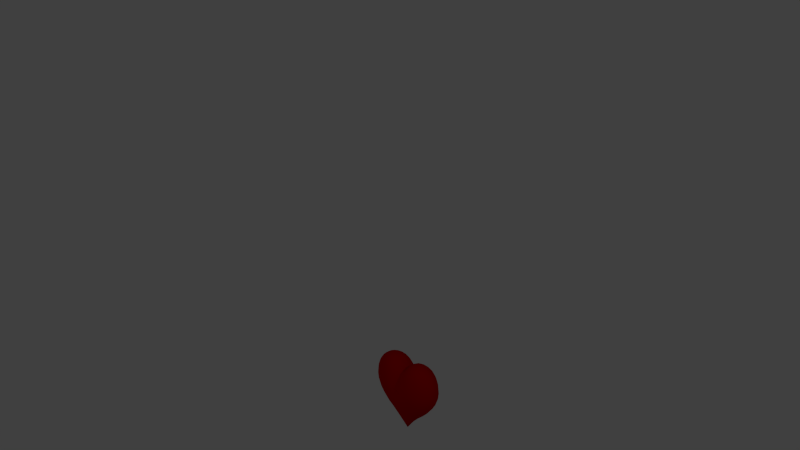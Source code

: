 # Source: Heart.blend  (saved by Blender 2.76.0; exported with 4.5.12 LTS)
import bpy
from mathutils import Matrix  # noqa: F401  (used for matrix-valued properties, if any)

bpy.ops.wm.read_factory_settings(use_empty=True)
scene = bpy.context.scene
scene.name = 'Scene'

# ---- collections
col_collection_1 = bpy.data.collections.new('Collection 1'); scene.collection.children.link(col_collection_1)

# ---- materials (node trees are filled in below, after node groups)
mat_heartcolor = bpy.data.materials.new('HeartColor')
mat_heartcolor.alpha_threshold = 0.0
mat_heartcolor.use_transparent_shadow = False
mat_heartcolor.diffuse_color = (0.5173, 0.0, 0.0, 1.0)
mat_heartcolor.roughness = 0.5
mat_heartcolor.line_color = (0.0, 0.0, 0.0, 1.0)

# ---- material node trees

# ---- world
world_world = bpy.data.worlds.new('World'); scene.world = world_world
world_world.color = (0.05088, 0.05088, 0.05088)
world_world.use_sun_shadow = False
world_world.sun_shadow_jitter_overblur = 0.0
world_world.cycles.sampling_method = 'MANUAL'
world_world.cycles.sample_map_resolution = 256

# ---- cameras
cam_camera = bpy.data.cameras.new('Camera')
cam_camera.clip_end = 100.0
cam_camera.lens = 35.0
cam_camera.sensor_width = 32.0
cam_camera.sensor_height = 18.0
cam_camera.dof.focus_distance = 0.0
cam_camera.dof.aperture_fstop = 128.0

# ---- lights
light_point_002 = bpy.data.lights.new('Point.002', 'POINT')
light_point_002.transmission_factor = 0.0
light_point_002.energy = 100.0
light_point_002.shadow_buffer_clip_start = 0.5
light_point_002.shadow_soft_size = 0.1
light_point_002.shadow_maximum_resolution = 0.006
light_point_002.use_absolute_resolution = True
light_point_002.cycles.use_multiple_importance_sampling = False
light_point_001 = bpy.data.lights.new('Point.001', 'POINT')
light_point_001.transmission_factor = 0.0
light_point_001.energy = 100.0
light_point_001.shadow_buffer_clip_start = 0.5
light_point_001.shadow_soft_size = 0.1
light_point_001.shadow_maximum_resolution = 0.006
light_point_001.use_absolute_resolution = True
light_point_001.cycles.use_multiple_importance_sampling = False

# ---- meshes
me_sphere = bpy.data.meshes.new('Sphere')
me_sphere.from_pydata([(0.1913, 0.03806, -1.263), (0.3753, 0.07466, -1.044), (0.5449, 0.1084, -0.8352), (0.687, 0.1366, -0.6607), (0.7821, 0.1556, -0.4866), (0.8272, 0.1645, -0.3252), (0.8487, 0.1688, -0.2078), (0.8641, 0.1719, -0.1235), (0.8445, 0.168, -0.01788), (0.7932, 0.1578, 0.1237), (0.7106, 0.1413, 0.2573), (0.6008, 0.1195, 0.3643), (0.4664, 0.09276, 0.4321), (0.3116, 0.06197, 0.4589), (0.1529, 0.03041, 0.4533), (0.1497, 0.06201, 0.4954), (0.312, 0.1292, 0.5361), (0.4653, 0.1927, 0.5244), (0.6049, 0.2505, 0.4692), (0.7225, 0.2993, 0.3774), (0.811, 0.3359, 0.2499), (0.8645, 0.3581, 0.09111), (0.8824, 0.3655, -0.05657), (0.8638, 0.3578, -0.1865), (0.8209, 0.34, -0.3253), (0.7542, 0.3124, -0.4873), (0.6513, 0.2698, -0.6574), (0.5133, 0.2126, -0.8267), (0.3536, 0.1464, -1.032), (0.1802, 0.07466, -1.255), (0.1622, 0.1084, -1.244), (0.3182, 0.2126, -1.019), (0.4619, 0.3087, -0.8143), (0.5879, 0.3928, -0.6508), (0.6896, 0.4608, -0.482), (0.7628, 0.5097, -0.3214), (0.809, 0.5405, -0.1641), (0.825, 0.5513, -0.002816), (0.8076, 0.5396, 0.1688), (0.7573, 0.506, 0.3272), (0.6764, 0.4519, 0.4504), (0.5688, 0.3801, 0.541), (0.4368, 0.2918, 0.5933), (0.2904, 0.194, 0.5967), (0.1391, 0.09294, 0.5354), (0.1214, 0.1214, 0.5719), (0.2534, 0.2534, 0.6448), (0.3816, 0.3816, 0.6372), (0.4936, 0.4936, 0.5791), (0.5857, 0.5857, 0.484), (0.6531, 0.6531, 0.3537), (0.6935, 0.6935, 0.1907), (0.7071, 0.7071, 0.01072), (0.6935, 0.6935, -0.1564), (0.6533, 0.6533, -0.3142), (0.5879, 0.5879, -0.4736), (0.5, 0.5, -0.6447), (0.3928, 0.3928, -0.8071), (0.2706, 0.2706, -1.005), (0.1379, 0.1379, -1.232), (0.1084, 0.1622, -1.22), (0.2126, 0.3182, -0.9939), (0.3087, 0.4619, -0.8055), (0.3928, 0.5879, -0.6426), (0.4619, 0.6913, -0.472), (0.5133, 0.7682, -0.3138), (0.5449, 0.8155, -0.1566), (0.5556, 0.8315, 0.0104), (0.5449, 0.8155, 0.1919), (0.5133, 0.7682, 0.3565), (0.4619, 0.6913, 0.4913), (0.3917, 0.5862, 0.5981), (0.3036, 0.4544, 0.6621), (0.2026, 0.3032, 0.6717), (0.09699, 0.1452, 0.602), (0.06727, 0.1624, 0.6157), (0.1413, 0.3411, 0.6932), (0.2107, 0.5087, 0.6793), (0.2705, 0.6532, 0.6046), (0.3182, 0.7682, 0.4948), (0.3536, 0.8536, 0.3609), (0.3753, 0.9061, 0.1931), (0.3827, 0.9239, 0.009546), (0.3753, 0.9061, -0.158), (0.3536, 0.8536, -0.3143), (0.3182, 0.7682, -0.4718), (0.2706, 0.6533, -0.6423), (0.2126, 0.5133, -0.8056), (0.1464, 0.3536, -0.9866), (0.07466, 0.1802, -1.212), (-1.247e-07, -3.01e-07, -1.49), (0.03806, 0.1913, -1.206), (0.07466, 0.3753, -0.9834), (0.1084, 0.5449, -0.8086), (0.1379, 0.6935, -0.6433), (0.1622, 0.8155, -0.4718), (0.1802, 0.9061, -0.3147), (0.1913, 0.9619, -0.1585), (0.1951, 0.9808, 0.009096), (0.1913, 0.9619, 0.1939), (0.1802, 0.9061, 0.3653), (0.1622, 0.8155, 0.5001), (0.1379, 0.6935, 0.6084), (0.1078, 0.5421, 0.6889), (0.07237, 0.3638, 0.7069), (0.0344, 0.173, 0.6205), (-3.433e-08, 0.1765, 0.6226), (-2.911e-08, 0.3713, 0.7101), (-3.866e-08, 0.553, 0.693), (-5.684e-08, 0.7071, 0.6103), (-5.286e-09, 0.8315, 0.5024), (-8.821e-08, 0.9239, 0.367), (-9.261e-08, 0.9808, 0.1943), (-2.656e-08, 1.0, 0.008982), (-4.578e-08, 0.9808, -0.1587), (-8.522e-08, 0.9239, -0.3148), (-5.286e-09, 0.8315, -0.4718), (-5.684e-08, 0.7071, -0.6437), (-5.571e-08, 0.5556, -0.8136), (-2.532e-08, 0.3827, -0.9846), (-6.963e-09, 0.1951, -1.204), (-0.03806, 0.1913, -1.206), (-0.07466, 0.3753, -0.9834), (-0.1084, 0.5449, -0.8086), (-0.1379, 0.6935, -0.6433), (-0.1622, 0.8155, -0.4718), (-0.1802, 0.9061, -0.3147), (-0.1913, 0.9619, -0.1585), (-0.1951, 0.9808, 0.009096), (-0.1913, 0.9619, 0.1944), (-0.1802, 0.9061, 0.3669), (-0.1622, 0.8155, 0.5028), (-0.1379, 0.6935, 0.6121), (-0.1078, 0.5421, 0.6937), (-0.07237, 0.3638, 0.7108), (-0.0344, 0.173, 0.6219), (-0.06727, 0.1624, 0.6184), (-0.1413, 0.3411, 0.7001), (-0.2107, 0.5087, 0.6897), (-0.2705, 0.6532, 0.6147), (-0.3182, 0.7682, 0.5025), (-0.3536, 0.8536, 0.3656), (-0.3753, 0.9061, 0.1942), (-0.3827, 0.9239, 0.009546), (-0.3753, 0.9061, -0.158), (-0.3536, 0.8536, -0.3143), (-0.3182, 0.7682, -0.4718), (-0.2706, 0.6533, -0.6423), (-0.2126, 0.5133, -0.8056), (-0.1464, 0.3536, -0.9866), (-0.07466, 0.1802, -1.212), (-0.1084, 0.1622, -1.22), (-0.2126, 0.3182, -0.9939), (-0.3087, 0.4619, -0.8055), (-0.3928, 0.5879, -0.6426), (-0.4619, 0.6913, -0.472), (-0.5133, 0.7682, -0.3138), (-0.5449, 0.8155, -0.1566), (-0.5556, 0.8315, 0.0104), (-0.5449, 0.8155, 0.1941), (-0.5133, 0.7682, 0.3645), (-0.4619, 0.6913, 0.5038), (-0.3917, 0.5862, 0.6135), (-0.3036, 0.4544, 0.6763), (-0.2026, 0.3032, 0.6806), (-0.09699, 0.1452, 0.6057), (-0.1214, 0.1214, 0.5757), (-0.2534, 0.2534, 0.6546), (-0.3816, 0.3816, 0.6528), (-0.4936, 0.4936, 0.5972), (-0.5857, 0.5857, 0.5), (-0.6531, 0.653, 0.3643), (-0.6935, 0.6935, 0.1938), (-0.7071, 0.7071, 0.01072), (-0.6935, 0.6935, -0.1564), (-0.6533, 0.6533, -0.3142), (-0.5879, 0.5879, -0.4736), (-0.5, 0.5, -0.6447), (-0.3928, 0.3928, -0.8071), (-0.2706, 0.2706, -1.005), (-0.1379, 0.1379, -1.232), (-0.1622, 0.1084, -1.244), (-0.3182, 0.2126, -1.019), (-0.4619, 0.3087, -0.8143), (-0.5879, 0.3928, -0.6508), (-0.6896, 0.4608, -0.482), (-0.7628, 0.5097, -0.3214), (-0.809, 0.5405, -0.1641), (-0.825, 0.5513, -0.002816), (-0.8076, 0.5396, 0.1709), (-0.7573, 0.506, 0.3371), (-0.6764, 0.4519, 0.4656), (-0.5688, 0.3801, 0.5578), (-0.4368, 0.2918, 0.6074), (-0.2904, 0.194, 0.6058), (-0.1391, 0.09294, 0.5389), (-0.1497, 0.06201, 0.4981), (-0.312, 0.1292, 0.543), (-0.4653, 0.1927, 0.5346), (-0.6049, 0.2505, 0.4805), (-0.7225, 0.2993, 0.3865), (-0.811, 0.3359, 0.2534), (-0.8645, 0.3581, 0.09124), (-0.8824, 0.3655, -0.05657), (-0.8638, 0.3578, -0.1865), (-0.8209, 0.34, -0.3253), (-0.7542, 0.3124, -0.4873), (-0.6513, 0.2698, -0.6574), (-0.5133, 0.2126, -0.8267), (-0.3536, 0.1464, -1.032), (-0.1802, 0.07466, -1.255), (-0.1913, 0.03806, -1.263), (-0.3753, 0.07466, -1.044), (-0.5449, 0.1084, -0.8352), (-0.687, 0.1366, -0.6607), (-0.7821, 0.1556, -0.4866), (-0.8272, 0.1645, -0.3252), (-0.8487, 0.1688, -0.2078), (-0.8641, 0.1719, -0.1235), (-0.8445, 0.168, -0.01788), (-0.7932, 0.1578, 0.1237), (-0.7106, 0.1413, 0.2589), (-0.6008, 0.1195, 0.3673), (-0.4664, 0.09276, 0.4364), (-0.3116, 0.06197, 0.4625), (-0.1529, 0.03041, 0.4549), (-0.1488, -9.546e-09, 0.4116), (-0.2918, -2.588e-08, 0.3792), (-0.4236, -5.589e-08, 0.3219), (-0.5392, -3.116e-08, 0.2362), (-0.634, -5.872e-08, 0.1228), (-0.7045, -1.019e-07, 0.002846), (-0.7479, -1.142e-07, -0.1185), (-0.7773, -6.568e-08, -0.1357), (-0.8023, -2.924e-08, -0.2025), (-0.8153, -9.476e-08, -0.3206), (-0.7877, -8.098e-08, -0.4846), (-0.6982, -5.012e-08, -0.6616), (-0.5556, -4.275e-08, -0.8386), (-0.3827, -1.519e-08, -1.047), (-0.1951, -1.942e-08, -1.266), (-0.1913, -0.03806, -1.263), (-0.3753, -0.07466, -1.044), (-0.5449, -0.1084, -0.8352), (-0.687, -0.1366, -0.6607), (-0.7821, -0.1556, -0.4866), (-0.8272, -0.1645, -0.3252), (-0.8487, -0.1688, -0.2078), (-0.8641, -0.1719, -0.1235), (-0.8445, -0.168, -0.01788), (-0.7932, -0.1578, 0.1237), (-0.7106, -0.1413, 0.2589), (-0.6008, -0.1195, 0.3673), (-0.4664, -0.09276, 0.4364), (-0.3116, -0.06197, 0.4625), (-0.1529, -0.03041, 0.4549), (-0.1497, -0.06201, 0.4981), (-0.312, -0.1292, 0.543), (-0.4653, -0.1927, 0.5346), (-0.6049, -0.2505, 0.4805), (-0.7225, -0.2993, 0.3865), (-0.811, -0.3359, 0.2534), (-0.8645, -0.3581, 0.09124), (-0.8824, -0.3655, -0.05657), (-0.8638, -0.3578, -0.1865), (-0.8209, -0.34, -0.3253), (-0.7542, -0.3124, -0.4873), (-0.6513, -0.2698, -0.6574), (-0.5133, -0.2126, -0.8267), (-0.3536, -0.1464, -1.032), (-0.1802, -0.07466, -1.255), (-0.1622, -0.1084, -1.244), (-0.3182, -0.2126, -1.019), (-0.4619, -0.3087, -0.8143), (-0.5879, -0.3928, -0.6508), (-0.6896, -0.4608, -0.482), (-0.7628, -0.5097, -0.3214), (-0.809, -0.5405, -0.1641), (-0.825, -0.5513, -0.002816), (-0.8076, -0.5396, 0.1709), (-0.7573, -0.506, 0.3371), (-0.6764, -0.4519, 0.4656), (-0.5688, -0.3801, 0.5578), (-0.4368, -0.2918, 0.6074), (-0.2904, -0.194, 0.6058), (-0.1391, -0.09294, 0.5389), (-0.1214, -0.1214, 0.5757), (-0.2534, -0.2534, 0.6546), (-0.3816, -0.3816, 0.6528), (-0.4936, -0.4936, 0.5972), (-0.5857, -0.5857, 0.5), (-0.653, -0.6531, 0.3643), (-0.6935, -0.6935, 0.1938), (-0.7071, -0.7071, 0.01072), (-0.6935, -0.6935, -0.1564), (-0.6533, -0.6533, -0.3142), (-0.5879, -0.5879, -0.4736), (-0.5, -0.5, -0.6447), (-0.3928, -0.3928, -0.8071), (-0.2706, -0.2706, -1.005), (-0.1379, -0.1379, -1.232), (-0.1084, -0.1622, -1.22), (-0.2126, -0.3182, -0.9939), (-0.3087, -0.4619, -0.8055), (-0.3928, -0.5879, -0.6426), (-0.4619, -0.6913, -0.472), (-0.5133, -0.7682, -0.3138), (-0.5449, -0.8155, -0.1566), (-0.5556, -0.8315, 0.0104), (-0.5449, -0.8155, 0.1941), (-0.5133, -0.7682, 0.3645), (-0.4619, -0.6913, 0.5038), (-0.3917, -0.5862, 0.6135), (-0.3036, -0.4544, 0.6763), (-0.2026, -0.3032, 0.6806), (-0.09699, -0.1452, 0.6057), (-0.06727, -0.1624, 0.6184), (-0.1413, -0.3411, 0.7001), (-0.2107, -0.5087, 0.6897), (-0.2705, -0.6532, 0.6147), (-0.3182, -0.7682, 0.5025), (-0.3536, -0.8536, 0.3656), (-0.3753, -0.9061, 0.1942), (-0.3827, -0.9239, 0.009546), (-0.3753, -0.9061, -0.158), (-0.3536, -0.8536, -0.3143), (-0.3182, -0.7682, -0.4718), (-0.2706, -0.6533, -0.6423), (-0.2126, -0.5133, -0.8056), (-0.1464, -0.3536, -0.9866), (-0.07466, -0.1802, -1.212), (-0.03806, -0.1913, -1.206), (-0.07466, -0.3753, -0.9834), (-0.1084, -0.5449, -0.8086), (-0.1379, -0.6935, -0.6433), (-0.1622, -0.8155, -0.4718), (-0.1802, -0.9061, -0.3147), (-0.1913, -0.9619, -0.1585), (-0.1951, -0.9808, 0.009096), (-0.1913, -0.9619, 0.1944), (-0.1802, -0.9061, 0.3669), (-0.1622, -0.8155, 0.5028), (-0.1379, -0.6935, 0.6121), (-0.1078, -0.5421, 0.6937), (-0.07237, -0.3638, 0.7108), (-0.0344, -0.173, 0.6219), (1.759e-08, -0.1765, 0.6226), (4.824e-08, -0.3713, 0.7101), (8.843e-08, -0.553, 0.693), (7.476e-08, -0.7071, 0.6103), (1.139e-07, -0.8315, 0.5024), (2.054e-07, -0.9239, 0.367), (2.421e-07, -0.9808, 0.1943), (1.498e-07, -1.0, 0.008982), (1.019e-07, -0.9808, -0.1587), (2.054e-07, -0.9239, -0.3148), (1.139e-07, -0.8315, -0.4718), (7.476e-08, -0.7071, -0.6437), (8.526e-08, -0.5556, -0.8136), (4.159e-08, -0.3827, -0.9846), (2.091e-08, -0.1951, -1.204), (0.03806, -0.1913, -1.206), (0.07466, -0.3753, -0.9834), (0.1084, -0.5449, -0.8086), (0.1379, -0.6935, -0.6433), (0.1622, -0.8155, -0.4718), (0.1802, -0.9061, -0.3147), (0.1913, -0.9619, -0.1585), (0.1951, -0.9808, 0.009096), (0.1913, -0.9619, 0.1939), (0.1802, -0.9061, 0.3653), (0.1622, -0.8155, 0.5001), (0.1379, -0.6935, 0.6084), (0.1078, -0.5421, 0.6889), (0.07237, -0.3638, 0.7069), (0.0344, -0.173, 0.6205), (0.06727, -0.1624, 0.6157), (0.1413, -0.3411, 0.6932), (0.2107, -0.5087, 0.6793), (0.2705, -0.6532, 0.6046), (0.3182, -0.7682, 0.4948), (0.3536, -0.8536, 0.3609), (0.3753, -0.9061, 0.1931), (0.3827, -0.9239, 0.009546), (0.3753, -0.9061, -0.158), (0.3536, -0.8536, -0.3143), (0.3182, -0.7682, -0.4718), (0.2706, -0.6533, -0.6423), (0.2126, -0.5133, -0.8056), (0.1464, -0.3536, -0.9866), (0.07466, -0.1802, -1.212), (0.1084, -0.1622, -1.22), (0.2126, -0.3182, -0.9939), (0.3087, -0.4619, -0.8055), (0.3928, -0.5879, -0.6426), (0.4619, -0.6913, -0.472), (0.5133, -0.7682, -0.3138), (0.5449, -0.8155, -0.1566), (0.5556, -0.8315, 0.0104), (0.5449, -0.8155, 0.1919), (0.5133, -0.7682, 0.3565), (0.4619, -0.6913, 0.4913), (0.3917, -0.5862, 0.5981), (0.3036, -0.4544, 0.6621), (0.2026, -0.3032, 0.6717), (0.09699, -0.1452, 0.602), (0.1214, -0.1214, 0.5719), (0.2534, -0.2534, 0.6448), (0.3816, -0.3816, 0.6372), (0.4936, -0.4936, 0.5791), (0.5857, -0.5857, 0.484), (0.653, -0.653, 0.3537), (0.6935, -0.6935, 0.1907), (0.7071, -0.7071, 0.01072), (0.6935, -0.6935, -0.1564), (0.6533, -0.6533, -0.3142), (0.5879, -0.5879, -0.4736), (0.5, -0.5, -0.6447), (0.3928, -0.3928, -0.8071), (0.2706, -0.2706, -1.005), (0.1379, -0.1379, -1.232), (0.1622, -0.1084, -1.244), (0.3182, -0.2126, -1.019), (0.4619, -0.3087, -0.8143), (0.5879, -0.3928, -0.6508), (0.6896, -0.4608, -0.482), (0.7628, -0.5097, -0.3214), (0.809, -0.5405, -0.1641), (0.825, -0.5513, -0.002816), (0.8076, -0.5396, 0.1688), (0.7573, -0.506, 0.3272), (0.6764, -0.4519, 0.4504), (0.5688, -0.3801, 0.541), (0.4368, -0.2918, 0.5933), (0.2904, -0.194, 0.5967), (0.1391, -0.09294, 0.5354), (0.1497, -0.06201, 0.4954), (0.312, -0.1292, 0.5361), (0.4653, -0.1927, 0.5244), (0.6049, -0.2505, 0.4692), (0.7225, -0.2993, 0.3774), (0.811, -0.3359, 0.2499), (0.8645, -0.3581, 0.09111), (0.8824, -0.3655, -0.05657), (0.8638, -0.3578, -0.1865), (0.8209, -0.34, -0.3253), (0.7542, -0.3124, -0.4873), (0.6513, -0.2698, -0.6574), (0.5133, -0.2126, -0.8267), (0.3536, -0.1464, -1.032), (0.1802, -0.07466, -1.255), (0.1913, -0.03806, -1.263), (0.3753, -0.07466, -1.044), (0.5449, -0.1084, -0.8352), (0.687, -0.1366, -0.6607), (0.7821, -0.1556, -0.4866), (0.8271, -0.1645, -0.3252), (0.8487, -0.1688, -0.2078), (0.8641, -0.1719, -0.1235), (0.8445, -0.168, -0.01788), (0.7932, -0.1578, 0.1237), (0.7106, -0.1413, 0.2573), (0.6008, -0.1195, 0.3643), (0.4664, -0.09276, 0.4321), (0.3116, -0.06197, 0.4589), (0.1529, -0.03041, 0.4533), (-3.751e-08, 7.864e-09, 0.4214), (0.1488, 4.484e-08, 0.4108), (0.2918, 4.173e-08, 0.3781), (0.4236, 9.744e-08, 0.321), (0.5392, 9.171e-08, 0.2361), (0.634, 1.35e-07, 0.1228), (0.7045, 1.982e-07, 0.002846), (0.7479, 2.773e-07, -0.1185), (0.7773, 1.876e-07, -0.1357), (0.8023, 1.47e-07, -0.2025), (0.8153, 2.242e-07, -0.3206), (0.7877, 1.597e-07, -0.4846), (0.6982, 1.09e-07, -0.6616), (0.5556, 1.132e-07, -0.8386), (0.3827, 6.948e-08, -1.047), (0.1951, 4.067e-08, -1.266)], [], [(90, 0, 481), (0, 1, 480, 481), (479, 480, 1, 2), (478, 479, 2, 3), (477, 478, 3, 4), (476, 477, 4, 5), (475, 476, 5, 6), (474, 475, 6, 7), (473, 474, 7, 8), (472, 473, 8, 9), (471, 472, 9, 10), (470, 471, 10, 11), (469, 470, 11, 12), (468, 469, 12, 13), (467, 468, 13, 14), (466, 467, 14), (466, 14, 15), (14, 13, 16, 15), (13, 12, 17, 16), (12, 11, 18, 17), (11, 10, 19, 18), (10, 9, 20, 19), (9, 8, 21, 20), (8, 7, 22, 21), (7, 6, 23, 22), (6, 5, 24, 23), (5, 4, 25, 24), (4, 3, 26, 25), (3, 2, 27, 26), (2, 1, 28, 27), (1, 0, 29, 28), (0, 90, 29), (29, 90, 30), (28, 29, 30, 31), (27, 28, 31, 32), (26, 27, 32, 33), (25, 26, 33, 34), (24, 25, 34, 35), (23, 24, 35, 36), (22, 23, 36, 37), (21, 22, 37, 38), (20, 21, 38, 39), (19, 20, 39, 40), (18, 19, 40, 41), (17, 18, 41, 42), (16, 17, 42, 43), (15, 16, 43, 44), (466, 15, 44), (466, 44, 45), (44, 43, 46, 45), (43, 42, 47, 46), (42, 41, 48, 47), (41, 40, 49, 48), (40, 39, 50, 49), (39, 38, 51, 50), (38, 37, 52, 51), (37, 36, 53, 52), (36, 35, 54, 53), (35, 34, 55, 54), (34, 33, 56, 55), (33, 32, 57, 56), (32, 31, 58, 57), (31, 30, 59, 58), (30, 90, 59), (59, 90, 60), (58, 59, 60, 61), (57, 58, 61, 62), (56, 57, 62, 63), (55, 56, 63, 64), (54, 55, 64, 65), (53, 54, 65, 66), (52, 53, 66, 67), (51, 52, 67, 68), (50, 51, 68, 69), (49, 50, 69, 70), (48, 49, 70, 71), (47, 48, 71, 72), (46, 47, 72, 73), (45, 46, 73, 74), (466, 45, 74), (466, 74, 75), (74, 73, 76, 75), (73, 72, 77, 76), (72, 71, 78, 77), (71, 70, 79, 78), (70, 69, 80, 79), (69, 68, 81, 80), (68, 67, 82, 81), (67, 66, 83, 82), (66, 65, 84, 83), (65, 64, 85, 84), (64, 63, 86, 85), (63, 62, 87, 86), (62, 61, 88, 87), (61, 60, 89, 88), (60, 90, 89), (89, 90, 91), (88, 89, 91, 92), (87, 88, 92, 93), (86, 87, 93, 94), (85, 86, 94, 95), (84, 85, 95, 96), (83, 84, 96, 97), (82, 83, 97, 98), (81, 82, 98, 99), (80, 81, 99, 100), (79, 80, 100, 101), (78, 79, 101, 102), (77, 78, 102, 103), (76, 77, 103, 104), (75, 76, 104, 105), (466, 75, 105), (466, 105, 106), (105, 104, 107, 106), (104, 103, 108, 107), (103, 102, 109, 108), (102, 101, 110, 109), (101, 100, 111, 110), (100, 99, 112, 111), (99, 98, 113, 112), (98, 97, 114, 113), (97, 96, 115, 114), (96, 95, 116, 115), (95, 94, 117, 116), (94, 93, 118, 117), (93, 92, 119, 118), (92, 91, 120, 119), (91, 90, 120), (120, 90, 121), (119, 120, 121, 122), (118, 119, 122, 123), (117, 118, 123, 124), (116, 117, 124, 125), (115, 116, 125, 126), (114, 115, 126, 127), (113, 114, 127, 128), (112, 113, 128, 129), (111, 112, 129, 130), (110, 111, 130, 131), (109, 110, 131, 132), (108, 109, 132, 133), (107, 108, 133, 134), (106, 107, 134, 135), (466, 106, 135), (466, 135, 136), (135, 134, 137, 136), (134, 133, 138, 137), (133, 132, 139, 138), (132, 131, 140, 139), (131, 130, 141, 140), (130, 129, 142, 141), (129, 128, 143, 142), (128, 127, 144, 143), (127, 126, 145, 144), (126, 125, 146, 145), (125, 124, 147, 146), (124, 123, 148, 147), (123, 122, 149, 148), (122, 121, 150, 149), (121, 90, 150), (150, 90, 151), (149, 150, 151, 152), (148, 149, 152, 153), (147, 148, 153, 154), (146, 147, 154, 155), (145, 146, 155, 156), (144, 145, 156, 157), (143, 144, 157, 158), (142, 143, 158, 159), (141, 142, 159, 160), (140, 141, 160, 161), (139, 140, 161, 162), (138, 139, 162, 163), (137, 138, 163, 164), (136, 137, 164, 165), (466, 136, 165), (466, 165, 166), (165, 164, 167, 166), (164, 163, 168, 167), (163, 162, 169, 168), (162, 161, 170, 169), (161, 160, 171, 170), (160, 159, 172, 171), (159, 158, 173, 172), (158, 157, 174, 173), (157, 156, 175, 174), (156, 155, 176, 175), (155, 154, 177, 176), (154, 153, 178, 177), (153, 152, 179, 178), (152, 151, 180, 179), (151, 90, 180), (180, 90, 181), (179, 180, 181, 182), (178, 179, 182, 183), (177, 178, 183, 184), (176, 177, 184, 185), (175, 176, 185, 186), (174, 175, 186, 187), (173, 174, 187, 188), (172, 173, 188, 189), (171, 172, 189, 190), (170, 171, 190, 191), (169, 170, 191, 192), (168, 169, 192, 193), (167, 168, 193, 194), (166, 167, 194, 195), (466, 166, 195), (466, 195, 196), (195, 194, 197, 196), (194, 193, 198, 197), (193, 192, 199, 198), (192, 191, 200, 199), (191, 190, 201, 200), (190, 189, 202, 201), (189, 188, 203, 202), (188, 187, 204, 203), (187, 186, 205, 204), (186, 185, 206, 205), (185, 184, 207, 206), (184, 183, 208, 207), (183, 182, 209, 208), (182, 181, 210, 209), (181, 90, 210), (210, 90, 211), (209, 210, 211, 212), (208, 209, 212, 213), (207, 208, 213, 214), (206, 207, 214, 215), (205, 206, 215, 216), (204, 205, 216, 217), (203, 204, 217, 218), (202, 203, 218, 219), (201, 202, 219, 220), (200, 201, 220, 221), (199, 200, 221, 222), (198, 199, 222, 223), (197, 198, 223, 224), (196, 197, 224, 225), (466, 196, 225), (466, 225, 226), (225, 224, 227, 226), (224, 223, 228, 227), (223, 222, 229, 228), (222, 221, 230, 229), (221, 220, 231, 230), (220, 219, 232, 231), (219, 218, 233, 232), (218, 217, 234, 233), (217, 216, 235, 234), (216, 215, 236, 235), (215, 214, 237, 236), (214, 213, 238, 237), (213, 212, 239, 238), (212, 211, 240, 239), (211, 90, 240), (240, 90, 241), (239, 240, 241, 242), (238, 239, 242, 243), (237, 238, 243, 244), (236, 237, 244, 245), (235, 236, 245, 246), (234, 235, 246, 247), (233, 234, 247, 248), (232, 233, 248, 249), (231, 232, 249, 250), (230, 231, 250, 251), (229, 230, 251, 252), (228, 229, 252, 253), (227, 228, 253, 254), (226, 227, 254, 255), (466, 226, 255), (466, 255, 256), (255, 254, 257, 256), (254, 253, 258, 257), (253, 252, 259, 258), (252, 251, 260, 259), (251, 250, 261, 260), (250, 249, 262, 261), (249, 248, 263, 262), (248, 247, 264, 263), (247, 246, 265, 264), (246, 245, 266, 265), (245, 244, 267, 266), (244, 243, 268, 267), (243, 242, 269, 268), (242, 241, 270, 269), (241, 90, 270), (270, 90, 271), (269, 270, 271, 272), (268, 269, 272, 273), (267, 268, 273, 274), (266, 267, 274, 275), (265, 266, 275, 276), (264, 265, 276, 277), (263, 264, 277, 278), (262, 263, 278, 279), (261, 262, 279, 280), (260, 261, 280, 281), (259, 260, 281, 282), (258, 259, 282, 283), (257, 258, 283, 284), (256, 257, 284, 285), (466, 256, 285), (466, 285, 286), (285, 284, 287, 286), (284, 283, 288, 287), (283, 282, 289, 288), (282, 281, 290, 289), (281, 280, 291, 290), (280, 279, 292, 291), (279, 278, 293, 292), (278, 277, 294, 293), (277, 276, 295, 294), (276, 275, 296, 295), (275, 274, 297, 296), (274, 273, 298, 297), (273, 272, 299, 298), (272, 271, 300, 299), (271, 90, 300), (300, 90, 301), (299, 300, 301, 302), (298, 299, 302, 303), (297, 298, 303, 304), (296, 297, 304, 305), (295, 296, 305, 306), (294, 295, 306, 307), (293, 294, 307, 308), (292, 293, 308, 309), (291, 292, 309, 310), (290, 291, 310, 311), (289, 290, 311, 312), (288, 289, 312, 313), (287, 288, 313, 314), (286, 287, 314, 315), (466, 286, 315), (466, 315, 316), (315, 314, 317, 316), (314, 313, 318, 317), (313, 312, 319, 318), (312, 311, 320, 319), (311, 310, 321, 320), (310, 309, 322, 321), (309, 308, 323, 322), (308, 307, 324, 323), (307, 306, 325, 324), (306, 305, 326, 325), (305, 304, 327, 326), (304, 303, 328, 327), (303, 302, 329, 328), (302, 301, 330, 329), (301, 90, 330), (330, 90, 331), (329, 330, 331, 332), (328, 329, 332, 333), (327, 328, 333, 334), (326, 327, 334, 335), (325, 326, 335, 336), (324, 325, 336, 337), (323, 324, 337, 338), (322, 323, 338, 339), (321, 322, 339, 340), (320, 321, 340, 341), (319, 320, 341, 342), (318, 319, 342, 343), (317, 318, 343, 344), (316, 317, 344, 345), (466, 316, 345), (466, 345, 346), (345, 344, 347, 346), (344, 343, 348, 347), (343, 342, 349, 348), (342, 341, 350, 349), (341, 340, 351, 350), (340, 339, 352, 351), (339, 338, 353, 352), (338, 337, 354, 353), (337, 336, 355, 354), (336, 335, 356, 355), (335, 334, 357, 356), (334, 333, 358, 357), (333, 332, 359, 358), (332, 331, 360, 359), (331, 90, 360), (360, 90, 361), (359, 360, 361, 362), (358, 359, 362, 363), (357, 358, 363, 364), (356, 357, 364, 365), (355, 356, 365, 366), (354, 355, 366, 367), (353, 354, 367, 368), (352, 353, 368, 369), (351, 352, 369, 370), (350, 351, 370, 371), (349, 350, 371, 372), (348, 349, 372, 373), (347, 348, 373, 374), (346, 347, 374, 375), (466, 346, 375), (466, 375, 376), (375, 374, 377, 376), (374, 373, 378, 377), (373, 372, 379, 378), (372, 371, 380, 379), (371, 370, 381, 380), (370, 369, 382, 381), (369, 368, 383, 382), (368, 367, 384, 383), (367, 366, 385, 384), (366, 365, 386, 385), (365, 364, 387, 386), (364, 363, 388, 387), (363, 362, 389, 388), (362, 361, 390, 389), (361, 90, 390), (390, 90, 391), (389, 390, 391, 392), (388, 389, 392, 393), (387, 388, 393, 394), (386, 387, 394, 395), (385, 386, 395, 396), (384, 385, 396, 397), (383, 384, 397, 398), (382, 383, 398, 399), (381, 382, 399, 400), (380, 381, 400, 401), (379, 380, 401, 402), (378, 379, 402, 403), (377, 378, 403, 404), (376, 377, 404, 405), (466, 376, 405), (466, 405, 406), (405, 404, 407, 406), (404, 403, 408, 407), (403, 402, 409, 408), (402, 401, 410, 409), (401, 400, 411, 410), (400, 399, 412, 411), (399, 398, 413, 412), (398, 397, 414, 413), (397, 396, 415, 414), (396, 395, 416, 415), (395, 394, 417, 416), (394, 393, 418, 417), (393, 392, 419, 418), (392, 391, 420, 419), (391, 90, 420), (420, 90, 421), (419, 420, 421, 422), (418, 419, 422, 423), (417, 418, 423, 424), (416, 417, 424, 425), (415, 416, 425, 426), (414, 415, 426, 427), (413, 414, 427, 428), (412, 413, 428, 429), (411, 412, 429, 430), (410, 411, 430, 431), (409, 410, 431, 432), (408, 409, 432, 433), (407, 408, 433, 434), (406, 407, 434, 435), (466, 406, 435), (466, 435, 436), (435, 434, 437, 436), (434, 433, 438, 437), (433, 432, 439, 438), (432, 431, 440, 439), (431, 430, 441, 440), (430, 429, 442, 441), (429, 428, 443, 442), (428, 427, 444, 443), (427, 426, 445, 444), (426, 425, 446, 445), (425, 424, 447, 446), (424, 423, 448, 447), (423, 422, 449, 448), (422, 421, 450, 449), (421, 90, 450), (450, 90, 451), (449, 450, 451, 452), (448, 449, 452, 453), (447, 448, 453, 454), (446, 447, 454, 455), (445, 446, 455, 456), (444, 445, 456, 457), (443, 444, 457, 458), (442, 443, 458, 459), (441, 442, 459, 460), (440, 441, 460, 461), (439, 440, 461, 462), (438, 439, 462, 463), (437, 438, 463, 464), (436, 437, 464, 465), (466, 436, 465), (466, 465, 467), (465, 464, 468, 467), (464, 463, 469, 468), (463, 462, 470, 469), (462, 461, 471, 470), (461, 460, 472, 471), (460, 459, 473, 472), (459, 458, 474, 473), (458, 457, 475, 474), (457, 456, 476, 475), (456, 455, 477, 476), (455, 454, 478, 477), (454, 453, 479, 478), (453, 452, 480, 479), (452, 451, 481, 480), (451, 90, 481)])
me_sphere.polygons.foreach_set('use_smooth', [True] * 512)
_uv = me_sphere.uv_layers.new(name='UVMap')
_uv.uv.foreach_set('vector', [0.0002952, 0.0, 0.02788, 0.04369, 0.02033, 0.04729, 0.02788, 0.04369, 0.0545, 0.08588, 0.03998, 0.09344, 0.02033, 0.04729, 0.05877, 0.1371, 0.03998, 0.09344, 0.0545, 0.08588, 0.07971, 0.1259, 0.07484, 0.1742, 0.05877, 0.1371, 0.07971, 0.1259, 0.1008, 0.1595, 0.09213, 0.2099, 0.07484, 0.1742, 0.1008, 0.1595, 0.1212, 0.1927, 0.1094, 0.2415, 0.09213, 0.2099, 0.1212, 0.1927, 0.1395, 0.2234, 0.1226, 0.2635, 0.1094, 0.2415, 0.1395, 0.2234, 0.1526, 0.2456, 0.1305, 0.2754, 0.1226, 0.2635, 0.1526, 0.2456, 0.1621, 0.2616, 0.133, 0.2779, 0.1305, 0.2754, 0.1621, 0.2616, 0.1733, 0.2815, 0.1473, 0.2997, 0.133, 0.2779, 0.1733, 0.2815, 0.188, 0.3079, 0.8144, 0.762, 0.8287, 0.7762, 0.7855, 0.7958, 0.7725, 0.7792, 0.8008, 0.7425, 0.8144, 0.762, 0.7725, 0.7792, 0.7637, 0.7565, 0.7906, 0.7182, 0.8008, 0.7425, 0.7637, 0.7565, 0.7604, 0.728, 0.7838, 0.69, 0.7906, 0.7182, 0.7604, 0.728, 0.7628, 0.6947, 0.7798, 0.6591, 0.7838, 0.69, 0.7628, 0.6947, 0.7692, 0.6603, 0.7785, 0.6268, 0.7798, 0.6591, 0.7692, 0.6603, 0.7785, 0.6268, 0.7692, 0.6603, 0.7584, 0.6598, 0.7692, 0.6603, 0.7628, 0.6947, 0.7413, 0.6952, 0.7584, 0.6598, 0.7628, 0.6947, 0.7604, 0.728, 0.7311, 0.7281, 0.7413, 0.6952, 0.7604, 0.728, 0.7637, 0.7565, 0.7272, 0.7576, 0.7311, 0.7281, 0.7637, 0.7565, 0.7725, 0.7792, 0.7293, 0.7821, 0.7272, 0.7576, 0.2014, 0.3328, 0.188, 0.3079, 0.2348, 0.3132, 0.2439, 0.3389, 0.188, 0.3079, 0.1733, 0.2815, 0.2204, 0.2822, 0.2348, 0.3132, 0.1733, 0.2815, 0.1621, 0.2616, 0.2053, 0.254, 0.2204, 0.2822, 0.1621, 0.2616, 0.1526, 0.2456, 0.1901, 0.2299, 0.2053, 0.254, 0.1526, 0.2456, 0.1395, 0.2234, 0.1726, 0.2045, 0.1901, 0.2299, 0.1395, 0.2234, 0.1212, 0.1927, 0.1512, 0.1752, 0.1726, 0.2045, 0.1212, 0.1927, 0.1008, 0.1595, 0.127, 0.145, 0.1512, 0.1752, 0.1008, 0.1595, 0.07971, 0.1259, 0.1009, 0.1156, 0.127, 0.145, 0.07971, 0.1259, 0.0545, 0.08588, 0.06971, 0.07981, 0.1009, 0.1156, 0.0545, 0.08588, 0.02788, 0.04369, 0.03588, 0.04102, 0.06971, 0.07981, 0.02788, 0.04369, 0.0002952, 0.0, 0.03588, 0.04102, 0.03588, 0.04102, 0.0002952, 0.0, 0.04384, 0.03908, 0.06971, 0.07981, 0.03588, 0.04102, 0.04384, 0.03908, 0.08433, 0.07427, 0.1009, 0.1156, 0.06971, 0.07981, 0.08433, 0.07427, 0.1215, 0.1064, 0.127, 0.145, 0.1009, 0.1156, 0.1215, 0.1064, 0.1522, 0.1315, 0.1512, 0.1752, 0.127, 0.145, 0.1522, 0.1315, 0.1811, 0.1587, 0.1726, 0.2045, 0.1512, 0.1752, 0.1811, 0.1587, 0.2062, 0.1856, 0.1901, 0.2299, 0.1726, 0.2045, 0.2062, 0.1856, 0.2281, 0.2132, 0.2053, 0.254, 0.1901, 0.2299, 0.2281, 0.2132, 0.2473, 0.2429, 0.2204, 0.2822, 0.2053, 0.254, 0.2473, 0.2429, 0.2643, 0.2761, 0.2348, 0.3132, 0.2204, 0.2822, 0.2643, 0.2761, 0.2764, 0.3083, 0.2439, 0.3389, 0.2348, 0.3132, 0.2764, 0.3083, 0.2816, 0.3352, 0.7272, 0.7576, 0.7293, 0.7821, 0.6927, 0.7718, 0.695, 0.7497, 0.7311, 0.7281, 0.7272, 0.7576, 0.695, 0.7497, 0.7048, 0.722, 0.7413, 0.6952, 0.7311, 0.7281, 0.7048, 0.722, 0.7222, 0.6907, 0.7584, 0.6598, 0.7413, 0.6952, 0.7222, 0.6907, 0.7479, 0.6577, 0.7785, 0.6268, 0.7584, 0.6598, 0.7479, 0.6577, 0.7785, 0.6268, 0.7479, 0.6577, 0.7384, 0.654, 0.7479, 0.6577, 0.7222, 0.6907, 0.7056, 0.6827, 0.7384, 0.654, 0.7222, 0.6907, 0.7048, 0.722, 0.6831, 0.7098, 0.7056, 0.6827, 0.7048, 0.722, 0.695, 0.7497, 0.6696, 0.733, 0.6831, 0.7098, 0.2804, 0.3572, 0.2816, 0.3352, 0.3124, 0.325, 0.3076, 0.3504, 0.2816, 0.3352, 0.2764, 0.3083, 0.3093, 0.2949, 0.3124, 0.325, 0.2764, 0.3083, 0.2643, 0.2761, 0.2981, 0.2609, 0.3093, 0.2949, 0.2643, 0.2761, 0.2473, 0.2429, 0.2807, 0.2258, 0.2981, 0.2609, 0.2473, 0.2429, 0.2281, 0.2132, 0.2602, 0.1954, 0.2807, 0.2258, 0.2281, 0.2132, 0.2062, 0.1856, 0.2364, 0.1689, 0.2602, 0.1954, 0.2062, 0.1856, 0.1811, 0.1587, 0.2082, 0.1441, 0.2364, 0.1689, 0.1811, 0.1587, 0.1522, 0.1315, 0.175, 0.1189, 0.2082, 0.1441, 0.1522, 0.1315, 0.1215, 0.1064, 0.1396, 0.09699, 0.175, 0.1189, 0.1215, 0.1064, 0.08433, 0.07427, 0.09791, 0.06965, 0.1396, 0.09699, 0.08433, 0.07427, 0.04384, 0.03908, 0.05126, 0.03759, 0.09791, 0.06965, 0.04384, 0.03908, 0.0002952, 0.0, 0.05126, 0.03759, 0.05126, 0.03759, 0.0002952, 0.0, 0.05771, 0.03635, 0.09791, 0.06965, 0.05126, 0.03759, 0.05771, 0.03635, 0.1093, 0.06512, 0.1396, 0.09699, 0.09791, 0.06965, 0.1093, 0.06512, 0.1547, 0.08777, 0.175, 0.1189, 0.1396, 0.09699, 0.1547, 0.08777, 0.1942, 0.1072, 0.2082, 0.1441, 0.175, 0.1189, 0.1942, 0.1072, 0.2306, 0.1301, 0.2364, 0.1689, 0.2082, 0.1441, 0.2306, 0.1301, 0.2612, 0.1531, 0.2602, 0.1954, 0.2364, 0.1689, 0.2612, 0.1531, 0.2865, 0.1785, 0.2807, 0.2258, 0.2602, 0.1954, 0.2865, 0.1785, 0.3075, 0.2086, 0.2981, 0.2609, 0.2807, 0.2258, 0.3075, 0.2086, 0.3245, 0.2443, 0.3275, 0.6531, 0.3385, 0.6172, 0.3688, 0.6252, 0.3559, 0.6609, 0.3245, 0.688, 0.3275, 0.6531, 0.3559, 0.6609, 0.3492, 0.6955, 0.3296, 0.7212, 0.3245, 0.688, 0.3492, 0.6955, 0.3486, 0.7293, 0.6831, 0.7098, 0.6696, 0.733, 0.6504, 0.7104, 0.6668, 0.6926, 0.7056, 0.6827, 0.6831, 0.7098, 0.6668, 0.6926, 0.6933, 0.6716, 0.7384, 0.654, 0.7056, 0.6827, 0.6933, 0.6716, 0.7304, 0.6489, 0.7785, 0.6268, 0.7384, 0.654, 0.7304, 0.6489, 0.7785, 0.6268, 0.7304, 0.6489, 0.7256, 0.6424, 0.7304, 0.6489, 0.6933, 0.6716, 0.6837, 0.6582, 0.7256, 0.6424, 0.6933, 0.6716, 0.6668, 0.6926, 0.6548, 0.6722, 0.6837, 0.6582, 0.6668, 0.6926, 0.6504, 0.7104, 0.6374, 0.6837, 0.6548, 0.6722, 0.3486, 0.7293, 0.3492, 0.6955, 0.3775, 0.7065, 0.3721, 0.739, 0.3492, 0.6955, 0.3559, 0.6609, 0.3872, 0.6732, 0.3775, 0.7065, 0.3559, 0.6609, 0.3688, 0.6252, 0.4025, 0.6377, 0.3872, 0.6732, 0.3688, 0.6252, 0.3869, 0.5911, 0.4215, 0.6034, 0.4025, 0.6377, 0.3869, 0.5911, 0.4068, 0.564, 0.4407, 0.5761, 0.4215, 0.6034, 0.4068, 0.564, 0.4289, 0.5432, 0.4607, 0.5546, 0.4407, 0.5761, 0.2612, 0.1531, 0.2306, 0.1301, 0.2484, 0.1183, 0.2808, 0.1398, 0.2306, 0.1301, 0.1942, 0.1072, 0.2093, 0.09717, 0.2484, 0.1183, 0.1942, 0.1072, 0.1547, 0.08777, 0.1665, 0.07983, 0.2093, 0.09717, 0.1547, 0.08777, 0.1093, 0.06512, 0.1183, 0.06103, 0.1665, 0.07983, 0.55, 0.488, 0.591, 0.4705, 0.5968, 0.4745, 0.5624, 0.4941, 0.591, 0.4705, 0.6374, 0.4463, 0.5968, 0.4745, 0.5968, 0.4745, 0.6374, 0.4463, 0.6033, 0.4787, 0.5624, 0.4941, 0.5968, 0.4745, 0.6033, 0.4787, 0.576, 0.501, 0.5336, 0.5075, 0.5624, 0.4941, 0.576, 0.501, 0.5542, 0.5162, 0.5079, 0.5201, 0.5336, 0.5075, 0.5542, 0.5162, 0.5337, 0.5316, 0.4828, 0.5368, 0.5079, 0.5201, 0.5337, 0.5316, 0.5131, 0.5506, 0.4607, 0.5546, 0.4828, 0.5368, 0.5131, 0.5506, 0.4945, 0.5699, 0.4407, 0.5761, 0.4607, 0.5546, 0.4945, 0.5699, 0.4765, 0.5922, 0.4215, 0.6034, 0.4407, 0.5761, 0.4765, 0.5922, 0.458, 0.6199, 0.4025, 0.6377, 0.4215, 0.6034, 0.458, 0.6199, 0.4382, 0.6541, 0.3872, 0.6732, 0.4025, 0.6377, 0.4382, 0.6541, 0.4204, 0.6893, 0.3775, 0.7065, 0.3872, 0.6732, 0.4204, 0.6893, 0.4072, 0.7212, 0.3721, 0.739, 0.3775, 0.7065, 0.4072, 0.7212, 0.3974, 0.7514, 0.3721, 0.7687, 0.3721, 0.739, 0.3974, 0.7514, 0.3911, 0.7793, 0.6837, 0.6582, 0.6548, 0.6722, 0.6475, 0.6497, 0.6779, 0.6432, 0.7256, 0.6424, 0.6837, 0.6582, 0.6779, 0.6432, 0.7231, 0.6352, 0.7785, 0.6268, 0.7256, 0.6424, 0.7231, 0.6352, 0.7785, 0.6268, 0.7231, 0.6352, 0.7222, 0.6277, 0.7231, 0.6352, 0.6779, 0.6432, 0.6761, 0.6274, 0.7222, 0.6277, 0.6779, 0.6432, 0.6475, 0.6497, 0.645, 0.6262, 0.6761, 0.6274, 0.3911, 0.7793, 0.3974, 0.7514, 0.4234, 0.7659, 0.4112, 0.7911, 0.3974, 0.7514, 0.4072, 0.7212, 0.4378, 0.7383, 0.4234, 0.7659, 0.4072, 0.7212, 0.4204, 0.6893, 0.4545, 0.7081, 0.4378, 0.7383, 0.4204, 0.6893, 0.4382, 0.6541, 0.4745, 0.6738, 0.4545, 0.7081, 0.4382, 0.6541, 0.458, 0.6199, 0.4951, 0.6399, 0.4745, 0.6738, 0.458, 0.6199, 0.4765, 0.5922, 0.5129, 0.6118, 0.4951, 0.6399, 0.4765, 0.5922, 0.4945, 0.5699, 0.5287, 0.5884, 0.5129, 0.6118, 0.4945, 0.5699, 0.5131, 0.5506, 0.5439, 0.5672, 0.5287, 0.5884, 0.5131, 0.5506, 0.5337, 0.5316, 0.56, 0.5457, 0.5439, 0.5672, 0.5337, 0.5316, 0.5542, 0.5162, 0.5753, 0.5264, 0.56, 0.5457, 0.5542, 0.5162, 0.576, 0.501, 0.5903, 0.5085, 0.5753, 0.5264, 0.576, 0.501, 0.6033, 0.4787, 0.6103, 0.483, 0.5903, 0.5085, 0.6033, 0.4787, 0.6374, 0.4463, 0.6103, 0.483, 0.6103, 0.483, 0.6374, 0.4463, 0.6176, 0.4871, 0.5903, 0.5085, 0.6103, 0.483, 0.6176, 0.4871, 0.6041, 0.5174, 0.5753, 0.5264, 0.5903, 0.5085, 0.6041, 0.5174, 0.5949, 0.5399, 0.56, 0.5457, 0.5753, 0.5264, 0.5949, 0.5399, 0.5856, 0.5618, 0.5439, 0.5672, 0.56, 0.5457, 0.5856, 0.5618, 0.5741, 0.5861, 0.5287, 0.5884, 0.5439, 0.5672, 0.5741, 0.5861, 0.5622, 0.6094, 0.5129, 0.6118, 0.5287, 0.5884, 0.5622, 0.6094, 0.5485, 0.6341, 0.4951, 0.6399, 0.5129, 0.6118, 0.5485, 0.6341, 0.5313, 0.6626, 0.4745, 0.6738, 0.4951, 0.6399, 0.5313, 0.6626, 0.51, 0.696, 0.4545, 0.7081, 0.4745, 0.6738, 0.51, 0.696, 0.488, 0.729, 0.4378, 0.7383, 0.4545, 0.7081, 0.488, 0.729, 0.4679, 0.7572, 0.4234, 0.7659, 0.4378, 0.7383, 0.4679, 0.7572, 0.4489, 0.7822, 0.4112, 0.7911, 0.4234, 0.7659, 0.4489, 0.7822, 0.4312, 0.8038, 0.6761, 0.6274, 0.645, 0.6262, 0.6469, 0.6027, 0.6774, 0.6117, 0.7222, 0.6277, 0.6761, 0.6274, 0.6774, 0.6117, 0.7229, 0.6203, 0.7785, 0.6268, 0.7222, 0.6277, 0.7229, 0.6203, 0.7785, 0.6268, 0.7229, 0.6203, 0.7252, 0.6131, 0.7229, 0.6203, 0.6774, 0.6117, 0.6828, 0.5967, 0.7252, 0.6131, 0.6774, 0.6117, 0.6469, 0.6027, 0.6534, 0.5805, 0.6828, 0.5967, 0.4312, 0.8038, 0.4489, 0.7822, 0.4727, 0.8, 0.4502, 0.8167, 0.4489, 0.7822, 0.4679, 0.7572, 0.4963, 0.7775, 0.4727, 0.8, 0.4679, 0.7572, 0.488, 0.729, 0.5196, 0.7514, 0.4963, 0.7775, 0.488, 0.729, 0.51, 0.696, 0.5435, 0.7201, 0.5196, 0.7514, 0.51, 0.696, 0.5313, 0.6626, 0.5653, 0.6872, 0.5435, 0.7201, 0.5313, 0.6626, 0.5485, 0.6341, 0.5818, 0.6582, 0.5653, 0.6872, 0.5485, 0.6341, 0.5622, 0.6094, 0.5937, 0.6321, 0.5818, 0.6582, 0.5622, 0.6094, 0.5741, 0.5861, 0.6024, 0.6065, 0.5937, 0.6321, 0.5741, 0.5861, 0.5856, 0.5618, 0.6096, 0.5793, 0.6024, 0.6065, 0.5856, 0.5618, 0.5949, 0.5399, 0.6135, 0.5541, 0.6096, 0.5793, 0.5949, 0.5399, 0.6041, 0.5174, 0.6175, 0.5262, 0.6135, 0.5541, 0.6041, 0.5174, 0.6176, 0.4871, 0.6249, 0.4909, 0.6175, 0.5262, 0.6176, 0.4871, 0.6374, 0.4463, 0.6249, 0.4909, 0.6249, 0.4909, 0.6374, 0.4463, 0.6318, 0.4943, 0.6175, 0.5262, 0.6249, 0.4909, 0.6318, 0.4943, 0.63, 0.5346, 0.4703, 0.08666, 0.5207, 0.06553, 0.5263, 0.07205, 0.4774, 0.09806, 0.4257, 0.106, 0.4703, 0.08666, 0.4774, 0.09806, 0.4348, 0.1205, 0.3856, 0.1286, 0.4257, 0.106, 0.4348, 0.1205, 0.3962, 0.1456, 0.5937, 0.6321, 0.6024, 0.6065, 0.6278, 0.6275, 0.6219, 0.6556, 0.5818, 0.6582, 0.5937, 0.6321, 0.6219, 0.6556, 0.6117, 0.6833, 0.5653, 0.6872, 0.5818, 0.6582, 0.6117, 0.6833, 0.5958, 0.7127, 0.5435, 0.7201, 0.5653, 0.6872, 0.5958, 0.7127, 0.5735, 0.7449, 0.5196, 0.7514, 0.5435, 0.7201, 0.5735, 0.7449, 0.548, 0.7746, 0.4963, 0.7775, 0.5196, 0.7514, 0.548, 0.7746, 0.5215, 0.7988, 0.4727, 0.8, 0.4963, 0.7775, 0.5215, 0.7988, 0.4942, 0.8177, 0.4502, 0.8167, 0.4727, 0.8, 0.4942, 0.8177, 0.468, 0.8283, 0.6828, 0.5967, 0.6534, 0.5805, 0.6649, 0.5604, 0.692, 0.5834, 0.7252, 0.6131, 0.6828, 0.5967, 0.692, 0.5834, 0.7299, 0.6066, 0.7785, 0.6268, 0.7252, 0.6131, 0.7299, 0.6066, 0.7785, 0.6268, 0.7299, 0.6066, 0.7378, 0.6012, 0.7299, 0.6066, 0.692, 0.5834, 0.7042, 0.5724, 0.7378, 0.6012, 0.692, 0.5834, 0.6649, 0.5604, 0.681, 0.5436, 0.7042, 0.5724, 0.6649, 0.5604, 0.6483, 0.5398, 0.6671, 0.518, 0.681, 0.5436, 0.4942, 0.8177, 0.5215, 0.7988, 0.543, 0.8191, 0.5132, 0.8324, 0.5215, 0.7988, 0.548, 0.7746, 0.5719, 0.7979, 0.543, 0.8191, 0.548, 0.7746, 0.5735, 0.7449, 0.5989, 0.7696, 0.5719, 0.7979, 0.5735, 0.7449, 0.5958, 0.7127, 0.6217, 0.738, 0.5989, 0.7696, 0.5958, 0.7127, 0.6117, 0.6833, 0.637, 0.7081, 0.6217, 0.738, 0.3392, 0.1959, 0.3645, 0.17, 0.3827, 0.1906, 0.3584, 0.2179, 0.3645, 0.17, 0.3962, 0.1456, 0.4127, 0.1639, 0.3827, 0.1906, 0.3962, 0.1456, 0.4348, 0.1205, 0.4488, 0.1359, 0.4127, 0.1639, 0.4348, 0.1205, 0.4774, 0.09806, 0.4884, 0.1102, 0.4488, 0.1359, 0.4774, 0.09806, 0.5263, 0.07205, 0.5348, 0.07865, 0.4884, 0.1102, 0.5263, 0.07205, 0.5814, 0.03978, 0.5863, 0.04211, 0.5348, 0.07865, 0.5814, 0.03978, 0.6421, 0.0, 0.5863, 0.04211, 0.5863, 0.04211, 0.6421, 0.0, 0.5925, 0.04446, 0.5348, 0.07865, 0.5863, 0.04211, 0.5925, 0.04446, 0.546, 0.0849, 0.4884, 0.1102, 0.5348, 0.07865, 0.546, 0.0849, 0.5034, 0.1219, 0.4488, 0.1359, 0.4884, 0.1102, 0.5034, 0.1219, 0.4675, 0.1513, 0.4127, 0.1639, 0.4488, 0.1359, 0.4675, 0.1513, 0.435, 0.1818, 0.3827, 0.1906, 0.4127, 0.1639, 0.435, 0.1818, 0.4079, 0.2109, 0.3584, 0.2179, 0.3827, 0.1906, 0.4079, 0.2109, 0.3853, 0.2394, 0.3392, 0.2479, 0.3584, 0.2179, 0.3853, 0.2394, 0.3672, 0.2688, 0.3245, 0.2817, 0.3392, 0.2479, 0.3672, 0.2688, 0.3531, 0.3005, 0.5719, 0.7979, 0.5989, 0.7696, 0.6196, 0.7888, 0.5913, 0.8148, 0.543, 0.8191, 0.5719, 0.7979, 0.5913, 0.8148, 0.561, 0.8323, 0.6671, 0.518, 0.6619, 0.4964, 0.6904, 0.4771, 0.6925, 0.5019, 0.681, 0.5436, 0.6671, 0.518, 0.6925, 0.5019, 0.7028, 0.5317, 0.7042, 0.5724, 0.681, 0.5436, 0.7028, 0.5317, 0.7209, 0.5642, 0.7378, 0.6012, 0.7042, 0.5724, 0.7209, 0.5642, 0.7474, 0.5971, 0.7785, 0.6268, 0.7378, 0.6012, 0.7474, 0.5971, 0.7785, 0.6268, 0.7474, 0.5971, 0.7579, 0.5946, 0.7474, 0.5971, 0.7209, 0.5642, 0.7402, 0.5592, 0.7579, 0.5946, 0.7209, 0.5642, 0.7028, 0.5317, 0.7296, 0.5254, 0.7402, 0.5592, 0.7028, 0.5317, 0.6925, 0.5019, 0.7254, 0.494, 0.7296, 0.5254, 0.6925, 0.5019, 0.6904, 0.4771, 0.7277, 0.4672, 0.7254, 0.494, 0.3455, 0.3546, 0.345, 0.3309, 0.3845, 0.3363, 0.3813, 0.3586, 0.345, 0.3309, 0.3531, 0.3005, 0.3943, 0.308, 0.3845, 0.3363, 0.3531, 0.3005, 0.3672, 0.2688, 0.4066, 0.2814, 0.3943, 0.308, 0.3672, 0.2688, 0.3853, 0.2394, 0.4212, 0.2573, 0.4066, 0.2814, 0.3853, 0.2394, 0.4079, 0.2109, 0.4393, 0.2311, 0.4212, 0.2573, 0.4079, 0.2109, 0.435, 0.1818, 0.4623, 0.2, 0.4393, 0.2311, 0.435, 0.1818, 0.4675, 0.1513, 0.4901, 0.1666, 0.4623, 0.2, 0.4675, 0.1513, 0.5034, 0.1219, 0.5216, 0.1326, 0.4901, 0.1666, 0.5034, 0.1219, 0.546, 0.0849, 0.559, 0.09153, 0.5216, 0.1326, 0.546, 0.0849, 0.5925, 0.04446, 0.5996, 0.04699, 0.559, 0.09153, 0.5925, 0.04446, 0.6421, 0.0, 0.5996, 0.04699, 0.5996, 0.04699, 0.6421, 0.0, 0.6071, 0.04993, 0.559, 0.09153, 0.5996, 0.04699, 0.6071, 0.04993, 0.5734, 0.09812, 0.5216, 0.1326, 0.559, 0.09153, 0.5734, 0.09812, 0.5417, 0.1437, 0.4901, 0.1666, 0.5216, 0.1326, 0.5417, 0.1437, 0.5151, 0.1818, 0.4623, 0.2, 0.4901, 0.1666, 0.5151, 0.1818, 0.4918, 0.2178, 0.4393, 0.2311, 0.4623, 0.2, 0.4918, 0.2178, 0.4731, 0.2492, 0.4212, 0.2573, 0.4393, 0.2311, 0.4731, 0.2492, 0.4603, 0.2716, 0.4066, 0.2814, 0.4212, 0.2573, 0.4603, 0.2716, 0.4511, 0.2876, 0.3943, 0.308, 0.4066, 0.2814, 0.4511, 0.2876, 0.4422, 0.306, 0.3845, 0.3363, 0.3943, 0.308, 0.4422, 0.306, 0.432, 0.3295, 0.7277, 0.4672, 0.7369, 0.4463, 0.7849, 0.45, 0.7718, 0.4695, 0.7254, 0.494, 0.7277, 0.4672, 0.7718, 0.4695, 0.7629, 0.4946, 0.7296, 0.5254, 0.7254, 0.494, 0.7629, 0.4946, 0.7595, 0.5247, 0.7402, 0.5592, 0.7296, 0.5254, 0.7595, 0.5247, 0.7621, 0.5589, 0.7579, 0.5946, 0.7402, 0.5592, 0.7621, 0.5589, 0.7688, 0.5936, 0.7785, 0.6268, 0.7579, 0.5946, 0.7688, 0.5936, 0.7785, 0.6268, 0.7688, 0.5936, 0.7796, 0.5943, 0.7688, 0.5936, 0.7621, 0.5589, 0.7834, 0.5628, 0.7796, 0.5943, 0.7621, 0.5589, 0.7595, 0.5247, 0.7902, 0.5335, 0.7834, 0.5628, 0.7595, 0.5247, 0.7629, 0.4946, 0.8004, 0.5074, 0.7902, 0.5335, 0.7629, 0.4946, 0.7718, 0.4695, 0.8139, 0.4857, 0.8004, 0.5074, 0.7718, 0.4695, 0.7849, 0.45, 0.8282, 0.4691, 0.8139, 0.4857, 0.432, 0.3295, 0.4422, 0.306, 0.4873, 0.2984, 0.4768, 0.3177, 0.4422, 0.306, 0.4511, 0.2876, 0.4881, 0.2972, 0.4873, 0.2984, 0.4511, 0.2876, 0.4603, 0.2716, 0.4938, 0.2866, 0.4881, 0.2972, 0.4603, 0.2716, 0.4731, 0.2492, 0.5048, 0.2659, 0.4938, 0.2866, 0.4731, 0.2492, 0.4918, 0.2178, 0.5215, 0.2342, 0.5048, 0.2659, 0.4918, 0.2178, 0.5151, 0.1818, 0.5413, 0.1962, 0.5215, 0.2342, 0.5151, 0.1818, 0.5417, 0.1437, 0.5626, 0.1547, 0.5413, 0.1962, 0.5417, 0.1437, 0.5734, 0.09812, 0.5879, 0.1056, 0.5626, 0.1547, 0.5734, 0.09812, 0.6071, 0.04993, 0.6147, 0.05348, 0.5879, 0.1056, 0.6071, 0.04993, 0.6421, 0.0, 0.6147, 0.05348, 0.6147, 0.05348, 0.6421, 0.0, 0.6218, 0.05763, 0.5879, 0.1056, 0.6147, 0.05348, 0.6218, 0.05763, 0.6022, 0.1132, 0.5626, 0.1547, 0.5879, 0.1056, 0.6022, 0.1132, 0.5836, 0.1656, 0.5413, 0.1962, 0.5626, 0.1547, 0.5836, 0.1656, 0.568, 0.2094, 0.5215, 0.2342, 0.5413, 0.1962, 0.568, 0.2094, 0.552, 0.2492, 0.5048, 0.2659, 0.5215, 0.2342, 0.552, 0.2492, 0.5367, 0.2825, 0.4938, 0.2866, 0.5048, 0.2659, 0.5367, 0.2825, 0.5256, 0.3057, 0.4881, 0.2972, 0.4938, 0.2866, 0.5256, 0.3057, 0.5176, 0.3224, 0.4873, 0.2984, 0.4881, 0.2972, 0.5176, 0.3224, 0.5072, 0.34, 0.9769, 0.7593, 1.0, 0.7734, 0.964, 0.7911, 0.9379, 0.7745, 0.9551, 0.7395, 0.9769, 0.7593, 0.9379, 0.7745, 0.9145, 0.7514, 0.9354, 0.7147, 0.9551, 0.7395, 0.9145, 0.7514, 0.898, 0.7235, 0.9221, 0.6866, 0.9354, 0.7147, 0.898, 0.7235, 0.8906, 0.6918, 0.9151, 0.656, 0.9221, 0.6866, 0.8906, 0.6918, 0.893, 0.6574, 0.9135, 0.6241, 0.9151, 0.656, 0.893, 0.6574, 0.9024, 0.6234, 0.9168, 0.5917, 0.9135, 0.6241, 0.9024, 0.6234, 0.9168, 0.5917, 0.9024, 0.6234, 0.8914, 0.6212, 0.9024, 0.6234, 0.893, 0.6574, 0.8718, 0.6547, 0.8914, 0.6212, 0.893, 0.6574, 0.8906, 0.6918, 0.8635, 0.6882, 0.8718, 0.6547, 0.8906, 0.6918, 0.898, 0.7235, 0.8654, 0.7206, 0.8635, 0.6882, 0.898, 0.7235, 0.9145, 0.7514, 0.8768, 0.7498, 0.8654, 0.7206, 0.4792, 0.3791, 0.493, 0.3615, 0.5144, 0.4043, 0.4971, 0.4191, 0.493, 0.3615, 0.5072, 0.34, 0.5328, 0.3804, 0.5144, 0.4043, 0.5072, 0.34, 0.5176, 0.3224, 0.548, 0.3554, 0.5328, 0.3804, 0.5176, 0.3224, 0.5256, 0.3057, 0.5596, 0.3297, 0.548, 0.3554, 0.5256, 0.3057, 0.5367, 0.2825, 0.5709, 0.2998, 0.5596, 0.3297, 0.5367, 0.2825, 0.552, 0.2492, 0.5832, 0.2632, 0.5709, 0.2998, 0.552, 0.2492, 0.568, 0.2094, 0.5944, 0.2212, 0.5832, 0.2632, 0.568, 0.2094, 0.5836, 0.1656, 0.6039, 0.1756, 0.5944, 0.2212, 0.5836, 0.1656, 0.6022, 0.1132, 0.6157, 0.1211, 0.6039, 0.1756, 0.6022, 0.1132, 0.6218, 0.05763, 0.6285, 0.06208, 0.6157, 0.1211, 0.6218, 0.05763, 0.6421, 0.0, 0.6285, 0.06208, 0.6285, 0.06208, 0.6421, 0.0, 0.6344, 0.06637, 0.6157, 0.1211, 0.6285, 0.06208, 0.6344, 0.06637, 0.6283, 0.1279, 0.6039, 0.1756, 0.6157, 0.1211, 0.6283, 0.1279, 0.6228, 0.1843, 0.5944, 0.2212, 0.6039, 0.1756, 0.6228, 0.1843, 0.6195, 0.2307, 0.5832, 0.2632, 0.5944, 0.2212, 0.6195, 0.2307, 0.6133, 0.275, 0.5709, 0.2998, 0.5832, 0.2632, 0.6133, 0.275, 0.605, 0.3139, 0.5596, 0.3297, 0.5709, 0.2998, 0.605, 0.3139, 0.5944, 0.3487, 0.548, 0.3554, 0.5596, 0.3297, 0.5944, 0.3487, 0.5804, 0.3802, 0.5328, 0.3804, 0.548, 0.3554, 0.5804, 0.3802, 0.5619, 0.4096, 0.5144, 0.4043, 0.5328, 0.3804, 0.5619, 0.4096, 0.5408, 0.4333, 0.4971, 0.4191, 0.5144, 0.4043, 0.5408, 0.4333, 0.5203, 0.446, 0.6633, 0.03233, 0.6837, 0.006287, 0.702, 0.01828, 0.6776, 0.04191, 0.8635, 0.6882, 0.8654, 0.7206, 0.8415, 0.7105, 0.8425, 0.6798, 0.8718, 0.6547, 0.8635, 0.6882, 0.8425, 0.6798, 0.8551, 0.6479, 0.8914, 0.6212, 0.8718, 0.6547, 0.8551, 0.6479, 0.8813, 0.6175, 0.9168, 0.5917, 0.8914, 0.6212, 0.8813, 0.6175, 0.9168, 0.5917, 0.8813, 0.6175, 0.8724, 0.6124, 0.8813, 0.6175, 0.8551, 0.6479, 0.8422, 0.6384, 0.8724, 0.6124, 0.8551, 0.6479, 0.8425, 0.6798, 0.8287, 0.6666, 0.8422, 0.6384, 0.6553, 0.07037, 0.6776, 0.04191, 0.6935, 0.05958, 0.6661, 0.08353, 0.6776, 0.04191, 0.702, 0.01828, 0.7221, 0.03945, 0.6935, 0.05958, 0.702, 0.01828, 0.7275, 0.0, 0.7508, 0.02417, 0.7221, 0.03945, 0.5408, 0.4333, 0.5619, 0.4096, 0.5928, 0.422, 0.5697, 0.4463, 0.5619, 0.4096, 0.5804, 0.3802, 0.6127, 0.3908, 0.5928, 0.422, 0.5804, 0.3802, 0.5944, 0.3487, 0.6267, 0.3581, 0.6127, 0.3908, 0.5944, 0.3487, 0.605, 0.3139, 0.6354, 0.3227, 0.6267, 0.3581, 0.605, 0.3139, 0.6133, 0.275, 0.6401, 0.2828, 0.6354, 0.3227, 0.6133, 0.275, 0.6195, 0.2307, 0.6422, 0.237, 0.6401, 0.2828, 0.3245, 0.6424, 0.3049, 0.6866, 0.2893, 0.6784, 0.3048, 0.6325, 0.3049, 0.6866, 0.2834, 0.7405, 0.2722, 0.7331, 0.2893, 0.6784, 0.2834, 0.7405, 0.2601, 0.7993, 0.2542, 0.7947, 0.2722, 0.7331, 0.2601, 0.7993, 0.2364, 0.8628, 0.2542, 0.7947, 0.2542, 0.7947, 0.2364, 0.8628, 0.2472, 0.791, 0.2722, 0.7331, 0.2542, 0.7947, 0.2472, 0.791, 0.2591, 0.728, 0.2893, 0.6784, 0.2722, 0.7331, 0.2591, 0.728, 0.2708, 0.6736, 0.3048, 0.6325, 0.2893, 0.6784, 0.2708, 0.6736, 0.2812, 0.6263, 0.3159, 0.5879, 0.3048, 0.6325, 0.2812, 0.6263, 0.2882, 0.5807, 0.3228, 0.5489, 0.3159, 0.5879, 0.2882, 0.5807, 0.2921, 0.5412, 0.3245, 0.514, 0.3228, 0.5489, 0.2921, 0.5412, 0.292, 0.5059, 0.3203, 0.4815, 0.3245, 0.514, 0.292, 0.5059, 0.2871, 0.4733, 0.3098, 0.4502, 0.3203, 0.4815, 0.2871, 0.4733, 0.2772, 0.4421, 0.7508, 0.02417, 0.7787, 0.01424, 0.8006, 0.04765, 0.7715, 0.05559, 0.7221, 0.03945, 0.7508, 0.02417, 0.7715, 0.05559, 0.7407, 0.06732, 0.6935, 0.05958, 0.7221, 0.03945, 0.7407, 0.06732, 0.7082, 0.08269, 0.6661, 0.08353, 0.6935, 0.05958, 0.7082, 0.08269, 0.6764, 0.1013, 0.6422, 0.1104, 0.6661, 0.08353, 0.6764, 0.1013, 0.6481, 0.1221, 0.8724, 0.6124, 0.8422, 0.6384, 0.8351, 0.6267, 0.8654, 0.6061, 0.9168, 0.5917, 0.8724, 0.6124, 0.8654, 0.6061, 0.9168, 0.5917, 0.8654, 0.6061, 0.8627, 0.5993, 0.8654, 0.6061, 0.8351, 0.6267, 0.8305, 0.613, 0.8627, 0.5993, 0.6481, 0.1221, 0.6764, 0.1013, 0.6845, 0.1221, 0.6525, 0.136, 0.6764, 0.1013, 0.7082, 0.08269, 0.72, 0.1097, 0.6845, 0.1221, 0.7082, 0.08269, 0.7407, 0.06732, 0.7545, 0.09928, 0.72, 0.1097, 0.7407, 0.06732, 0.7715, 0.05559, 0.7866, 0.09112, 0.7545, 0.09928, 0.7715, 0.05559, 0.8006, 0.04765, 0.8167, 0.08536, 0.7866, 0.09112, 0.2772, 0.4421, 0.2871, 0.4733, 0.2496, 0.4697, 0.2403, 0.4383, 0.2871, 0.4733, 0.292, 0.5059, 0.2552, 0.5025, 0.2496, 0.4697, 0.292, 0.5059, 0.2921, 0.5412, 0.2574, 0.5378, 0.2552, 0.5025, 0.2921, 0.5412, 0.2882, 0.5807, 0.257, 0.5775, 0.2574, 0.5378, 0.2882, 0.5807, 0.2812, 0.6263, 0.2546, 0.6235, 0.257, 0.5775, 0.2812, 0.6263, 0.2708, 0.6736, 0.2499, 0.6715, 0.2546, 0.6235, 0.2708, 0.6736, 0.2591, 0.728, 0.2444, 0.7252, 0.2499, 0.6715, 0.2591, 0.728, 0.2472, 0.791, 0.2395, 0.7887, 0.2444, 0.7252, 0.2472, 0.791, 0.2364, 0.8628, 0.2395, 0.7887, 0.2395, 0.7887, 0.2364, 0.8628, 0.2314, 0.7879, 0.2444, 0.7252, 0.2395, 0.7887, 0.2314, 0.7879, 0.2287, 0.7249, 0.2499, 0.6715, 0.2444, 0.7252, 0.2287, 0.7249, 0.2276, 0.6725, 0.2546, 0.6235, 0.2499, 0.6715, 0.2276, 0.6725, 0.226, 0.6243, 0.257, 0.5775, 0.2546, 0.6235, 0.226, 0.6243, 0.2233, 0.5782, 0.2574, 0.5378, 0.257, 0.5775, 0.2233, 0.5782, 0.22, 0.5386, 0.2552, 0.5025, 0.2574, 0.5378, 0.22, 0.5386, 0.2154, 0.5034, 0.2496, 0.4697, 0.2552, 0.5025, 0.2154, 0.5034, 0.2091, 0.4706, 0.2403, 0.4383, 0.2496, 0.4697, 0.2091, 0.4706, 0.2006, 0.4391, 0.7866, 0.09112, 0.8167, 0.08536, 0.8265, 0.1259, 0.7956, 0.1293, 0.7545, 0.09928, 0.7866, 0.09112, 0.7956, 0.1293, 0.7628, 0.1337, 0.72, 0.1097, 0.7545, 0.09928, 0.7628, 0.1337, 0.7274, 0.1389, 0.6845, 0.1221, 0.72, 0.1097, 0.7274, 0.1389, 0.6899, 0.1449, 0.6525, 0.136, 0.6845, 0.1221, 0.6899, 0.1449, 0.6552, 0.1513, 0.8627, 0.5993, 0.8305, 0.613, 0.8291, 0.5979, 0.8623, 0.5922, 0.9168, 0.5917, 0.8627, 0.5993, 0.8623, 0.5922, 0.9168, 0.5917, 0.8623, 0.5922, 0.8631, 0.5848, 0.8623, 0.5922, 0.8291, 0.5979, 0.8313, 0.5824, 0.8631, 0.5848, 0.6552, 0.1513, 0.6899, 0.1449, 0.6917, 0.1685, 0.6565, 0.1671, 0.6899, 0.1449, 0.7274, 0.1389, 0.7298, 0.169, 0.6917, 0.1685, 0.7274, 0.1389, 0.7628, 0.1337, 0.7654, 0.1691, 0.7298, 0.169, 0.7628, 0.1337, 0.7956, 0.1293, 0.7984, 0.1688, 0.7654, 0.1691, 0.7956, 0.1293, 0.8265, 0.1259, 0.8295, 0.1678, 0.7984, 0.1688, 0.2006, 0.4391, 0.2091, 0.4706, 0.1672, 0.476, 0.1595, 0.4445, 0.2091, 0.4706, 0.2154, 0.5034, 0.1744, 0.5087, 0.1672, 0.476, 0.2154, 0.5034, 0.22, 0.5386, 0.1813, 0.5436, 0.1744, 0.5087, 0.22, 0.5386, 0.2233, 0.5782, 0.1884, 0.5827, 0.1813, 0.5436, 0.2233, 0.5782, 0.226, 0.6243, 0.1964, 0.6282, 0.1884, 0.5827, 0.226, 0.6243, 0.2276, 0.6725, 0.2045, 0.6764, 0.1964, 0.6282, 0.2276, 0.6725, 0.2287, 0.7249, 0.2128, 0.7272, 0.2045, 0.6764, 0.2287, 0.7249, 0.2314, 0.7879, 0.2231, 0.7886, 0.2128, 0.7272, 0.2314, 0.7879, 0.2364, 0.8628, 0.2231, 0.7886, 0.2231, 0.7886, 0.2364, 0.8628, 0.2151, 0.7908, 0.2128, 0.7272, 0.2231, 0.7886, 0.2151, 0.7908, 0.1968, 0.7307, 0.2045, 0.6764, 0.2128, 0.7272, 0.1968, 0.7307, 0.1812, 0.6809, 0.1964, 0.6282, 0.2045, 0.6764, 0.1812, 0.6809, 0.167, 0.635, 0.1884, 0.5827, 0.1964, 0.6282, 0.167, 0.635, 0.1538, 0.5909, 0.1813, 0.5436, 0.1884, 0.5827, 0.1538, 0.5909, 0.1428, 0.5526, 0.1744, 0.5087, 0.1813, 0.5436, 0.1428, 0.5526, 0.1335, 0.5183, 0.1672, 0.476, 0.1744, 0.5087, 0.1335, 0.5183, 0.1255, 0.4858, 0.1595, 0.4445, 0.1672, 0.476, 0.1255, 0.4858, 0.1187, 0.4541, 0.7984, 0.1688, 0.8295, 0.1678, 0.8257, 0.2093, 0.795, 0.2079, 0.7654, 0.1691, 0.7984, 0.1688, 0.795, 0.2079, 0.7624, 0.2044, 0.7298, 0.169, 0.7654, 0.1691, 0.7624, 0.2044, 0.7272, 0.199, 0.6917, 0.1685, 0.7298, 0.169, 0.7272, 0.199, 0.69, 0.1918, 0.6565, 0.1671, 0.6917, 0.1685, 0.69, 0.1918, 0.6554, 0.1828, 0.8631, 0.5848, 0.8313, 0.5824, 0.835, 0.567, 0.865, 0.5775, 0.9168, 0.5917, 0.8631, 0.5848, 0.865, 0.5775, 0.9168, 0.5917, 0.865, 0.5775, 0.8679, 0.5706, 0.865, 0.5775, 0.835, 0.567, 0.8418, 0.5526, 0.8679, 0.5706, 0.6554, 0.1828, 0.69, 0.1918, 0.6848, 0.2139, 0.6527, 0.1975, 0.69, 0.1918, 0.7272, 0.199, 0.72, 0.2275, 0.6848, 0.2139, 0.7272, 0.199, 0.7624, 0.2044, 0.754, 0.2379, 0.72, 0.2275, 0.7624, 0.2044, 0.795, 0.2079, 0.7855, 0.2452, 0.754, 0.2379, 0.795, 0.2079, 0.8257, 0.2093, 0.8151, 0.249, 0.7855, 0.2452, 0.1187, 0.4541, 0.1255, 0.4858, 0.08571, 0.4995, 0.07968, 0.4678, 0.1255, 0.4858, 0.1335, 0.5183, 0.09444, 0.5317, 0.08571, 0.4995, 0.1335, 0.5183, 0.1428, 0.5526, 0.106, 0.5653, 0.09444, 0.5317, 0.1428, 0.5526, 0.1538, 0.5909, 0.1207, 0.6024, 0.106, 0.5653, 0.1538, 0.5909, 0.167, 0.635, 0.1388, 0.6446, 0.1207, 0.6024, 0.167, 0.635, 0.1812, 0.6809, 0.1589, 0.688, 0.1388, 0.6446, 0.1812, 0.6809, 0.1968, 0.7307, 0.1817, 0.7366, 0.1589, 0.688, 0.1968, 0.7307, 0.2151, 0.7908, 0.2076, 0.7945, 0.1817, 0.7366, 0.2151, 0.7908, 0.2364, 0.8628, 0.2076, 0.7945, 0.2076, 0.7945, 0.2364, 0.8628, 0.2008, 0.7995, 0.1817, 0.7366, 0.2076, 0.7945, 0.2008, 0.7995, 0.168, 0.7445, 0.1589, 0.688, 0.1817, 0.7366, 0.168, 0.7445, 0.1387, 0.6976, 0.1388, 0.6446, 0.1589, 0.688, 0.1387, 0.6976, 0.113, 0.6569, 0.1207, 0.6024, 0.1388, 0.6446, 0.113, 0.6569, 0.09042, 0.6168, 0.106, 0.5653, 0.1207, 0.6024, 0.09042, 0.6168, 0.0723, 0.5812, 0.09444, 0.5317, 0.106, 0.5653, 0.0723, 0.5812, 0.05863, 0.5484, 0.08571, 0.4995, 0.09444, 0.5317, 0.05863, 0.5484, 0.04923, 0.5166, 0.07968, 0.4678, 0.08571, 0.4995, 0.04923, 0.5166, 0.04398, 0.485, 0.7855, 0.2452, 0.8151, 0.249, 0.7984, 0.2852, 0.7701, 0.2793, 0.754, 0.2379, 0.7855, 0.2452, 0.7701, 0.2793, 0.7401, 0.2686, 0.72, 0.2275, 0.754, 0.2379, 0.7401, 0.2686, 0.7083, 0.2533, 0.6848, 0.2139, 0.72, 0.2275, 0.7083, 0.2533, 0.6767, 0.2336, 0.6527, 0.1975, 0.6848, 0.2139, 0.6767, 0.2336, 0.6482, 0.2104, 0.8679, 0.5706, 0.8418, 0.5526, 0.8511, 0.5401, 0.873, 0.5646, 0.9168, 0.5917, 0.8679, 0.5706, 0.873, 0.5646, 0.9168, 0.5917, 0.873, 0.5646, 0.8817, 0.5604, 0.873, 0.5646, 0.8511, 0.5401, 0.862, 0.5299, 0.8817, 0.5604, 0.6482, 0.2104, 0.6767, 0.2336, 0.6662, 0.2497, 0.6422, 0.2208, 0.6767, 0.2336, 0.7083, 0.2533, 0.6934, 0.2746, 0.6662, 0.2497, 0.7083, 0.2533, 0.7401, 0.2686, 0.7214, 0.2946, 0.6934, 0.2746, 0.7401, 0.2686, 0.7701, 0.2793, 0.7491, 0.3088, 0.7214, 0.2946, 0.7701, 0.2793, 0.7984, 0.2852, 0.7759, 0.3165, 0.7491, 0.3088, 0.04398, 0.485, 0.04923, 0.5166, 0.01753, 0.5366, 0.01295, 0.5049, 0.04923, 0.5166, 0.05863, 0.5484, 0.02755, 0.5681, 0.01753, 0.5366, 0.05863, 0.5484, 0.0723, 0.5812, 0.04304, 0.5998, 0.02755, 0.5681, 0.0723, 0.5812, 0.09042, 0.6168, 0.06414, 0.6337, 0.04304, 0.5998, 0.09042, 0.6168, 0.113, 0.6569, 0.0907, 0.6715, 0.06414, 0.6337, 0.113, 0.6569, 0.1387, 0.6976, 0.1211, 0.7091, 0.0907, 0.6715, 0.1387, 0.6976, 0.168, 0.7445, 0.1563, 0.7542, 0.1211, 0.7091, 0.168, 0.7445, 0.2008, 0.7995, 0.1951, 0.8054, 0.1563, 0.7542, 0.2008, 0.7995, 0.2364, 0.8628, 0.1951, 0.8054, 0.1951, 0.8054, 0.2364, 0.8628, 0.1906, 0.812, 0.1563, 0.7542, 0.1951, 0.8054, 0.1906, 0.812, 0.1471, 0.7653, 0.1211, 0.7091, 0.1563, 0.7542, 0.1471, 0.7653, 0.1071, 0.7227, 0.0907, 0.6715, 0.1211, 0.7091, 0.1071, 0.7227, 0.07278, 0.6882, 0.06414, 0.6337, 0.0907, 0.6715, 0.07278, 0.6882, 0.0435, 0.6537, 0.04304, 0.5998, 0.06414, 0.6337, 0.0435, 0.6537, 0.02077, 0.6218, 0.02755, 0.5681, 0.04304, 0.5998, 0.02077, 0.6218, 0.004085, 0.5914, 0.01539, 0.3767, 0.0, 0.3434, 0.02523, 0.3286, 0.04046, 0.3606, 0.0379, 0.4089, 0.01539, 0.3767, 0.04046, 0.3606, 0.06178, 0.3912, 0.06421, 0.4343, 0.0379, 0.4089, 0.06178, 0.3912, 0.08653, 0.4163, 0.7214, 0.2946, 0.7491, 0.3088, 0.7252, 0.33, 0.7008, 0.313, 0.6934, 0.2746, 0.7214, 0.2946, 0.7008, 0.313, 0.677, 0.2897, 0.6662, 0.2497, 0.6934, 0.2746, 0.677, 0.2897, 0.655, 0.2607, 0.862, 0.5299, 0.8587, 0.5034, 0.8761, 0.4928, 0.8773, 0.5236, 0.8817, 0.5604, 0.862, 0.5299, 0.8773, 0.5236, 0.8918, 0.5579, 0.9168, 0.5917, 0.8817, 0.5604, 0.8918, 0.5579, 0.9168, 0.5917, 0.8918, 0.5579, 0.9025, 0.557, 0.8918, 0.5579, 0.8773, 0.5236, 0.8951, 0.521, 0.9025, 0.557, 0.8773, 0.5236, 0.8761, 0.4928, 0.8982, 0.4889, 0.8951, 0.521, 0.8761, 0.4928, 0.8849, 0.467, 0.9101, 0.4613, 0.8982, 0.4889, 0.1378, 0.4383, 0.112, 0.4317, 0.1316, 0.4028, 0.1534, 0.4119, 0.112, 0.4317, 0.08653, 0.4163, 0.1088, 0.3849, 0.1316, 0.4028, 0.08653, 0.4163, 0.06178, 0.3912, 0.08606, 0.3587, 0.1088, 0.3849, 0.06178, 0.3912, 0.04046, 0.3606, 0.06813, 0.3321, 0.08606, 0.3587, 0.04046, 0.3606, 0.02523, 0.3286, 0.05582, 0.3062, 0.06813, 0.3321, 0.02523, 0.3286, 0.01489, 0.2944, 0.04497, 0.2771, 0.05582, 0.3062, 0.01489, 0.2944, 0.008195, 0.257, 0.03399, 0.2418, 0.04497, 0.2771, 0.008195, 0.257, 0.004827, 0.2153, 0.02576, 0.2026, 0.03399, 0.2418, 0.07278, 0.6882, 0.1071, 0.7227, 0.09727, 0.7379, 0.06025, 0.7059, 0.1071, 0.7227, 0.1471, 0.7653, 0.1405, 0.7766, 0.09727, 0.7379, 0.1471, 0.7653, 0.1906, 0.812, 0.1874, 0.8186, 0.1405, 0.7766, 0.1906, 0.812, 0.2364, 0.8628, 0.1874, 0.8186, 0.1874, 0.8186, 0.2364, 0.8628, 0.1856, 0.8246, 0.01476, 0.1111, 0.007863, 0.05696, 0.01359, 0.05181, 0.02648, 0.1018, 0.02114, 0.161, 0.01476, 0.1111, 0.02648, 0.1018, 0.03904, 0.1491, 0.02576, 0.2026, 0.02114, 0.161, 0.03904, 0.1491, 0.04956, 0.1886, 0.03399, 0.2418, 0.02576, 0.2026, 0.04956, 0.1886, 0.06285, 0.2259, 0.04497, 0.2771, 0.03399, 0.2418, 0.06285, 0.2259, 0.07777, 0.2585, 0.05582, 0.3062, 0.04497, 0.2771, 0.07777, 0.2585, 0.08929, 0.2817, 0.06813, 0.3321, 0.05582, 0.3062, 0.08929, 0.2817, 0.09757, 0.2983, 0.08606, 0.3587, 0.06813, 0.3321, 0.09757, 0.2983, 0.1103, 0.3173, 0.1088, 0.3849, 0.08606, 0.3587, 0.1103, 0.3173, 0.1288, 0.3416, 0.1316, 0.4028, 0.1088, 0.3849, 0.1288, 0.3416, 0.1484, 0.363, 0.1534, 0.4119, 0.1316, 0.4028, 0.1484, 0.363, 0.1667, 0.378, 0.8982, 0.4889, 0.9101, 0.4613, 0.9408, 0.4656, 0.9242, 0.4917, 0.8951, 0.521, 0.8982, 0.4889, 0.9242, 0.4917, 0.9156, 0.5237, 0.9025, 0.557, 0.8951, 0.521, 0.9156, 0.5237, 0.9135, 0.5578, 0.9168, 0.5917, 0.9025, 0.557, 0.9135, 0.5578, 0.9168, 0.5917, 0.9135, 0.5578, 0.9241, 0.5602, 0.9135, 0.5578, 0.9156, 0.5237, 0.9358, 0.5308, 0.9241, 0.5602, 0.9156, 0.5237, 0.9242, 0.4917, 0.952, 0.5047, 0.9358, 0.5308, 0.9242, 0.4917, 0.9408, 0.4656, 0.9733, 0.4832, 0.952, 0.5047, 0.9408, 0.4656, 0.9648, 0.4463, 0.9996, 0.4673, 0.9733, 0.4832, 0.1484, 0.363, 0.1288, 0.3416, 0.1473, 0.2997, 0.162, 0.3205, 0.1288, 0.3416, 0.1103, 0.3173, 0.133, 0.2779, 0.1473, 0.2997, 0.1103, 0.3173, 0.09757, 0.2983, 0.1305, 0.2754, 0.133, 0.2779, 0.09757, 0.2983, 0.08929, 0.2817, 0.1226, 0.2635, 0.1305, 0.2754, 0.08929, 0.2817, 0.07777, 0.2585, 0.1094, 0.2415, 0.1226, 0.2635, 0.07777, 0.2585, 0.06285, 0.2259, 0.09213, 0.2099, 0.1094, 0.2415, 0.06285, 0.2259, 0.04956, 0.1886, 0.07484, 0.1742, 0.09213, 0.2099, 0.04956, 0.1886, 0.03904, 0.1491, 0.05877, 0.1371, 0.07484, 0.1742, 0.03904, 0.1491, 0.02648, 0.1018, 0.03998, 0.09344, 0.05877, 0.1371, 0.02648, 0.1018, 0.01359, 0.05181, 0.02033, 0.04729, 0.03998, 0.09344, 0.01359, 0.05181, 0.0002952, 0.0, 0.02033, 0.04729])
me_sphere.materials.append(mat_heartcolor)
me_sphere.use_remesh_preserve_volume = False
me_sphere.use_remesh_preserve_attributes = False
me_sphere.use_mirror_vertex_groups = False
me_sphere.update()
arm_armature = bpy.data.armatures.new('Armature')  # bones are not reproduced

# ---- objects
ob_camera = bpy.data.objects.new('Camera', cam_camera)
ob_armature = bpy.data.objects.new('Armature', arm_armature)
ob_heart = bpy.data.objects.new('Heart', me_sphere)
ob_point_002 = bpy.data.objects.new('Point.002', light_point_002)
ob_point_001 = bpy.data.objects.new('Point.001', light_point_001)

# ---- transforms, parenting, visibility, modifiers, constraints
ob_camera.location = (-6.597, -6.762, 7.697)
ob_camera.rotation_euler = (1.122, 0.0, -0.7621)
ob_camera.lineart.crease_threshold = 0.0
ob_armature.location = (0.0, 0.0, 0.3579)
ob_armature.scale = (0.6102, 0.6102, 0.6102)
ob_armature.show_in_front = True
ob_armature.lineart.crease_threshold = 0.0
ob_heart.parent = ob_armature
ob_heart.matrix_parent_inverse = Matrix(((0.3199, 0.0, 0.0, 0.0), (0.0, 0.3199, 0.0, 0.0), (0.0, 0.0, 0.3199, -0.344), (0.0, 0.0, 0.0, 1.0)))
ob_heart.location = (0.0, 0.0, 3.7)
ob_heart.scale = (1.325, 2.586, 2.563)
ob_heart.lineart.crease_threshold = 0.0
_vg = ob_heart.vertex_groups.new(name='Bone')
for _i, _w in zip([0, 1, 2, 3, 4, 5, 6, 7, 8, 9, 10, 11, 12, 13, 14, 15, 16, 17, 18, 19, 20, 21, 22, 23, 24, 25, 26, 27, 28, 29, 30, 31, 32, 33, 34, 35, 36, 37, 38, 39, 40, 41, 42, 43, 44, 45, 46, 47, 48, 49, 50, 51, 52, 53, 54, 55, 56, 57, 58, 59, 60, 61, 62, 63, 64, 65, 66, 67, 68, 69, 70, 71, 72, 73, 74, 75, 76, 77, 78, 79, 80, 81, 82, 83, 84, 85, 86, 87, 88, 89, 90, 91, 92, 93, 94, 95, 96, 97, 98, 99, 100, 101, 102, 103, 104, 105, 106, 107, 108, 109, 110, 111, 112, 113, 114, 115, 116, 117, 118, 119, 120, 121, 122, 123, 124, 125, 126, 127, 128, 129, 130, 131, 132, 133, 134, 135, 136, 137, 138, 139, 140, 141, 142, 143, 144, 145, 146, 147, 148, 149, 150, 151, 152, 153, 154, 155, 156, 157, 158, 159, 160, 161, 162, 163, 164, 165, 166, 167, 168, 169, 170, 171, 172, 173, 174, 175, 176, 177, 178, 179, 180, 181, 182, 183, 184, 185, 186, 187, 188, 189, 190, 191, 192, 193, 194, 195, 196, 197, 198, 199, 200, 201, 202, 203, 204, 205, 206, 207, 208, 209, 210, 211, 212, 213, 214, 215, 216, 217, 218, 219, 220, 221, 222, 223, 224, 225, 226, 227, 228, 229, 230, 231, 232, 233, 234, 235, 236, 237, 238, 239, 240, 241, 242, 243, 244, 245, 246, 247, 248, 249, 250, 251, 252, 253, 254, 255, 256, 257, 258, 259, 260, 261, 262, 263, 264, 265, 266, 267, 268, 269, 270, 271, 272, 273, 274, 275, 276, 277, 278, 279, 280, 281, 282, 283, 284, 285, 286, 287, 288, 289, 290, 291, 292, 293, 294, 295, 296, 297, 298, 299, 300, 301, 302, 303, 304, 305, 306, 307, 308, 309, 310, 311, 312, 313, 314, 315, 316, 317, 318, 319, 320, 321, 322, 323, 324, 325, 326, 327, 328, 329, 330, 331, 332, 333, 334, 335, 336, 337, 338, 339, 340, 341, 342, 343, 344, 345, 346, 347, 348, 349, 350, 351, 352, 353, 354, 355, 356, 357, 358, 359, 360, 361, 362, 363, 364, 365, 366, 367, 368, 369, 370, 371, 372, 373, 374, 375, 376, 377, 378, 379, 380, 381, 382, 383, 384, 385, 386, 387, 388, 389, 390, 391, 392, 393, 394, 395, 396, 397, 398, 399, 400, 401, 402, 403, 404, 405, 406, 407, 408, 409, 410, 411, 412, 413, 414, 415, 416, 417, 418, 419, 420, 421, 422, 423, 424, 425, 426, 427, 428, 429, 430, 431, 432, 433, 434, 435, 436, 437, 438, 439, 440, 441, 442, 443, 444, 445, 446, 447, 448, 449, 450, 451, 452, 453, 454, 455, 456, 457, 458, 459, 460, 461, 462, 463, 464, 465, 466, 467, 468, 469, 470, 471, 472, 473, 474, 475, 476, 477, 478, 479, 480, 481], [0.9999, 0.9999, 0.9998, 0.9998, 0.9998, 0.9997, 0.9997, 0.9996, 0.9996, 0.9995, 0.9994, 0.9993, 0.9993, 0.9993, 0.9993, 0.9992, 0.999, 0.999, 0.999, 0.999, 0.9992, 0.9993, 0.9994, 0.9995, 0.9996, 0.9997, 0.9997, 0.9997, 0.9998, 0.9999, 0.9999, 0.9998, 0.9997, 0.9996, 0.9996, 0.9995, 0.9994, 0.9992, 0.9991, 0.9989, 0.9988, 0.9988, 0.9988, 0.9989, 0.9991, 0.999, 0.9988, 0.9987, 0.9987, 0.9987, 0.9988, 0.999, 0.9991, 0.9993, 0.9994, 0.9995, 0.9995, 0.9996, 0.9997, 0.9999, 0.9999, 0.9996, 0.9996, 0.9995, 0.9994, 0.9993, 0.9992, 0.9991, 0.9989, 0.9988, 0.9987, 0.9986, 0.9986, 0.9987, 0.9989, 0.9989, 0.9987, 0.9986, 0.9986, 0.9987, 0.9988, 0.9989, 0.9991, 0.9992, 0.9993, 0.9994, 0.9995, 0.9995, 0.9996, 0.9999, 0.9999, 0.9999, 0.9996, 0.9995, 0.9995, 0.9994, 0.9993, 0.9992, 0.9991, 0.9989, 0.9988, 0.9987, 0.9987, 0.9986, 0.9987, 0.9989, 0.9989, 0.9987, 0.9986, 0.9987, 0.9987, 0.9988, 0.9989, 0.9991, 0.9992, 0.9993, 0.9994, 0.9995, 0.9996, 0.9996, 0.9999, 0.9999, 0.9997, 0.9996, 0.9995, 0.9994, 0.9993, 0.9992, 0.9991, 0.9989, 0.9988, 0.9987, 0.9987, 0.9986, 0.9987, 0.9989, 0.9989, 0.9987, 0.9986, 0.9987, 0.9987, 0.9988, 0.9989, 0.9991, 0.9992, 0.9993, 0.9994, 0.9995, 0.9996, 0.9997, 0.9999, 0.9999, 0.9997, 0.9996, 0.9996, 0.9995, 0.9994, 0.9992, 0.9991, 0.9989, 0.9988, 0.9987, 0.9987, 0.9987, 0.9987, 0.9989, 0.999, 0.9988, 0.9987, 0.9987, 0.9987, 0.9988, 0.999, 0.9992, 0.9993, 0.9994, 0.9995, 0.9996, 0.9997, 0.9998, 0.9999, 0.9999, 0.9998, 0.9998, 0.9997, 0.9996, 0.9995, 0.9994, 0.9993, 0.9991, 0.9989, 0.9988, 0.9988, 0.9988, 0.9989, 0.9991, 0.9992, 0.999, 0.999, 0.999, 0.999, 0.9992, 0.9993, 0.9995, 0.9996, 0.9997, 0.9997, 0.9998, 0.9998, 0.9999, 0.9999, 0.9999, 0.9999, 0.9999, 0.9999, 0.9998, 0.9998, 0.9997, 0.9997, 0.9996, 0.9995, 0.9994, 0.9993, 0.9992, 0.9992, 0.9993, 0.9993, 0.9993, 0.9994, 0.9995, 0.9995, 0.9996, 0.9997, 0.9997, 0.9998, 0.9998, 0.9998, 0.9999, 0.9999, 0.9999, 0.9999, 0.9999, 0.9999, 0.9999, 0.9999, 0.9998, 0.9998, 0.9997, 0.9996, 0.9996, 0.9995, 0.9994, 0.9993, 0.9992, 0.9992, 0.9992, 0.9991, 0.999, 0.9989, 0.9989, 0.999, 0.9991, 0.9993, 0.9994, 0.9995, 0.9996, 0.9997, 0.9998, 0.9999, 0.9999, 0.9999, 0.9999, 0.9999, 0.9998, 0.9997, 0.9996, 0.9995, 0.9994, 0.9992, 0.999, 0.9988, 0.9987, 0.9986, 0.9986, 0.9988, 0.999, 0.9989, 0.9986, 0.9985, 0.9985, 0.9986, 0.9987, 0.9989, 0.9991, 0.9993, 0.9994, 0.9996, 0.9997, 0.9998, 0.9999, 0.9999, 0.9999, 0.9998, 0.9997, 0.9996, 0.9995, 0.9994, 0.9992, 0.999, 0.9988, 0.9987, 0.9986, 0.9985, 0.9984, 0.9985, 0.9988, 0.9988, 0.9985, 0.9984, 0.9985, 0.9986, 0.9987, 0.9988, 0.999, 0.9992, 0.9993, 0.9995, 0.9996, 0.9997, 0.9998, 0.9999, 0.9999, 0.9998, 0.9997, 0.9996, 0.9994, 0.9993, 0.9992, 0.999, 0.9989, 0.9987, 0.9986, 0.9985, 0.9984, 0.9984, 0.9987, 0.9987, 0.9984, 0.9984, 0.9985, 0.9986, 0.9987, 0.9989, 0.999, 0.9992, 0.9993, 0.9994, 0.9995, 0.9996, 0.9998, 0.9999, 0.9999, 0.9998, 0.9996, 0.9995, 0.9994, 0.9993, 0.9992, 0.999, 0.9989, 0.9987, 0.9986, 0.9985, 0.9984, 0.9984, 0.9988, 0.9988, 0.9985, 0.9984, 0.9985, 0.9986, 0.9987, 0.9989, 0.999, 0.9992, 0.9993, 0.9994, 0.9996, 0.9996, 0.9998, 0.9999, 0.9999, 0.9998, 0.9997, 0.9996, 0.9995, 0.9993, 0.9992, 0.999, 0.9989, 0.9987, 0.9986, 0.9985, 0.9985, 0.9986, 0.9988, 0.9989, 0.9987, 0.9986, 0.9986, 0.9986, 0.9987, 0.9989, 0.9991, 0.9993, 0.9994, 0.9995, 0.9996, 0.9997, 0.9998, 0.9999, 0.9999, 0.9998, 0.9997, 0.9997, 0.9996, 0.9995, 0.9994, 0.9992, 0.999, 0.9989, 0.9988, 0.9987, 0.9987, 0.9988, 0.999, 0.9991, 0.999, 0.999, 0.999, 0.999, 0.9992, 0.9993, 0.9994, 0.9995, 0.9996, 0.9997, 0.9998, 0.9998, 0.9999, 0.9999, 0.9999, 0.9999, 0.9998, 0.9998, 0.9998, 0.9997, 0.9997, 0.9996, 0.9996, 0.9995, 0.9994, 0.9993, 0.9993, 0.9992, 0.9992, 0.9993, 0.9993, 0.9994, 0.9994, 0.9995, 0.9996, 0.9996, 0.9997, 0.9997, 0.9997, 0.9998, 0.9998, 0.9998, 0.9998, 0.9999, 0.9999]): _vg.add([_i], _w, 'REPLACE')
_m = ob_heart.modifiers.new('Armature', 'ARMATURE')
_m.object = ob_armature
ob_point_002.location = (0.04085, -7.913, 7.928)
ob_point_002.lineart.crease_threshold = 0.0
ob_point_001.location = (-7.881, -0.06669, 8.708)
ob_point_001.lineart.crease_threshold = 0.0

# ---- collection membership
col_collection_1.objects.link(ob_camera)
col_collection_1.objects.link(ob_armature)
col_collection_1.objects.link(ob_heart)
col_collection_1.objects.link(ob_point_002)
col_collection_1.objects.link(ob_point_001)

# ---- scene / render settings (as saved in the file)
scene.camera = ob_camera
scene.frame_start = 1; scene.frame_end = 250; scene.frame_set(1)
scene.render.engine = 'BLENDER_EEVEE_NEXT'
scene.render.image_settings.color_mode = 'RGB'
scene.render.image_settings.compression = 90
scene.render.resolution_percentage = 50
scene.render.dither_intensity = 0.0
scene.render.bake_margin = 2
scene.render.bake_bias = 0.0
scene.cycles.use_denoising = False
scene.cycles.samples = 10
scene.cycles.sampling_pattern = 'TABULATED_SOBOL'
scene.cycles.light_sampling_threshold = 0.0
scene.cycles.use_adaptive_sampling = False
scene.cycles.use_light_tree = False
scene.cycles.blur_glossy = 0.0
scene.cycles.volume_bounces = 1
scene.cycles.pixel_filter_type = 'GAUSSIAN'
scene.cycles.sample_clamp_indirect = 0.0
scene.view_settings.view_transform = 'Standard'
bpy.context.view_layer.update()
